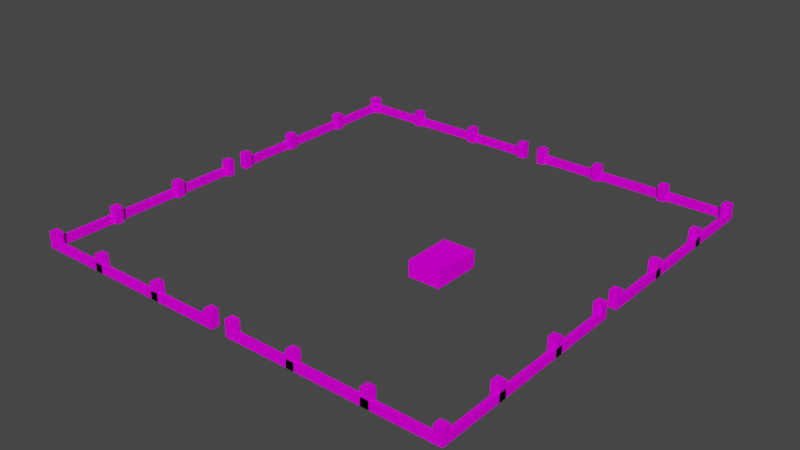 # Source: model.blend  (saved by Blender 3.0.42; exported with 4.5.12 LTS)
import bpy
from mathutils import Matrix  # noqa: F401  (used for matrix-valued properties, if any)

bpy.ops.wm.read_factory_settings(use_empty=True)
scene = bpy.context.scene
scene.name = 'Scene'

# ---- collections
col_collection = bpy.data.collections.new('Collection'); scene.collection.children.link(col_collection)

# ---- images (referenced by path relative to the original .blend; pixels are not part of the script)
import os
ASSET_DIR = os.environ.get("B2B_ASSET_DIR", "")  # directory of the original .blend (textures are referenced by path, not embedded)
HERE = os.path.dirname(os.path.abspath(__file__))  # packed textures are extracted next to this script under _unpacked/

def load_image(name, relpath, width, height, colorspace="sRGB"):
    """Load a texture the original file referenced (path relative to the .blend, or extracted next to this script)."""
    p = next((c for c in (os.path.join(HERE, relpath), os.path.join(ASSET_DIR, relpath)) if relpath and os.path.exists(c)), "")
    if p:
        img = bpy.data.images.load(p, check_existing=True)
        img.name = name
    else:  # same state as the original file: an image datablock whose file is absent (Cycles renders it pink)
        img = bpy.data.images.new(name, width, height)
        img.source = "FILE"
        img.filepath = "//" + (relpath or name)
    img.colorspace_settings.name = colorspace
    return img
img_texture_png = load_image('texture.png', 'texture.png', 1024, 1024, 'sRGB')
img_texture_png_004 = load_image('texture.png.004', 'texture.png', 1024, 1024, 'sRGB')
img_texture_png_005 = load_image('texture.png.005', 'texture.png', 1024, 1024, 'sRGB')
img_texture_png_006 = load_image('texture.png.006', 'texture.png', 1024, 1024, 'sRGB')
img_texture_png_007 = load_image('texture.png.007', 'texture.png', 1024, 1024, 'sRGB')
img_texture_png_008 = load_image('texture.png.008', 'texture.png', 1024, 1024, 'sRGB')
img_texture_png_009 = load_image('texture.png.009', 'texture.png', 1024, 1024, 'sRGB')
img_texture_png_010 = load_image('texture.png.010', 'texture.png', 1024, 1024, 'sRGB')
img_texture_png_011 = load_image('texture.png.011', 'texture.png', 1024, 1024, 'sRGB')
img_texture_png_012 = load_image('texture.png.012', 'texture.png', 1024, 1024, 'sRGB')
img_texture_png_013 = load_image('texture.png.013', 'texture.png', 1024, 1024, 'sRGB')
img_texture_png_014 = load_image('texture.png.014', 'texture.png', 1024, 1024, 'sRGB')
img_texture_png_015 = load_image('texture.png.015', 'texture.png', 1024, 1024, 'sRGB')
img_texture_png_016 = load_image('texture.png.016', 'texture.png', 1024, 1024, 'sRGB')
img_texture_png_017 = load_image('texture.png.017', 'texture.png', 1024, 1024, 'sRGB')
img_texture_png_018 = load_image('texture.png.018', 'texture.png', 1024, 1024, 'sRGB')
img_texture_png_019 = load_image('texture.png.019', 'texture.png', 1024, 1024, 'sRGB')
img_texture_png_020 = load_image('texture.png.020', 'texture.png', 1024, 1024, 'sRGB')
img_texture_png_021 = load_image('texture.png.021', 'texture.png', 1024, 1024, 'sRGB')
img_texture_png_022 = load_image('texture.png.022', 'texture.png', 1024, 1024, 'sRGB')
img_texture_png_023 = load_image('texture.png.023', 'texture.png', 1024, 1024, 'sRGB')
img_texture_png_024 = load_image('texture.png.024', 'texture.png', 1024, 1024, 'sRGB')
img_texture_png_025 = load_image('texture.png.025', 'texture.png', 1024, 1024, 'sRGB')
img_texture_png_026 = load_image('texture.png.026', 'texture.png', 1024, 1024, 'sRGB')
img_texture_png_027 = load_image('texture.png.027', 'texture.png', 1024, 1024, 'sRGB')
img_texture_png_028 = load_image('texture.png.028', 'texture.png', 1024, 1024, 'sRGB')
img_texture_png_029 = load_image('texture.png.029', 'texture.png', 1024, 1024, 'sRGB')
img_texture_png_030 = load_image('texture.png.030', 'texture.png', 1024, 1024, 'sRGB')
img_texture_png_031 = load_image('texture.png.031', 'texture.png', 1024, 1024, 'sRGB')
img_texture_png_032 = load_image('texture.png.032', 'texture.png', 1024, 1024, 'sRGB')
img_texture_png_035 = load_image('texture.png.035', 'texture.png', 1024, 1024, 'sRGB')
img_texture_png_034 = load_image('texture.png.034', 'texture.png', 1024, 1024, 'sRGB')
img_texture_png_033 = load_image('texture.png.033', 'texture.png', 1024, 1024, 'sRGB')
img_texture_png_036 = load_image('texture.png.036', 'texture.png', 1024, 1024, 'sRGB')
img_texture_png_037 = load_image('texture.png.037', 'texture.png', 1024, 1024, 'sRGB')
img_texture_png_040 = load_image('texture.png.040', 'texture.png', 1024, 1024, 'sRGB')
img_texture_png_039 = load_image('texture.png.039', 'texture.png', 1024, 1024, 'sRGB')
img_texture_png_038 = load_image('texture.png.038', 'texture.png', 1024, 1024, 'sRGB')
img_texture_png_041 = load_image('texture.png.041', 'texture.png', 1024, 1024, 'sRGB')
img_texture_png_042 = load_image('texture.png.042', 'texture.png', 1024, 1024, 'sRGB')
img_texture_png_045 = load_image('texture.png.045', 'texture.png', 1024, 1024, 'sRGB')
img_texture_png_044 = load_image('texture.png.044', 'texture.png', 1024, 1024, 'sRGB')
img_texture_png_043 = load_image('texture.png.043', 'texture.png', 1024, 1024, 'sRGB')
img_texture_png_046 = load_image('texture.png.046', 'texture.png', 1024, 1024, 'sRGB')
img_texture_png_047 = load_image('texture.png.047', 'texture.png', 1024, 1024, 'sRGB')
img_texture_png_050 = load_image('texture.png.050', 'texture.png', 1024, 1024, 'sRGB')
img_texture_png_049 = load_image('texture.png.049', 'texture.png', 1024, 1024, 'sRGB')
img_texture_png_048 = load_image('texture.png.048', 'texture.png', 1024, 1024, 'sRGB')

# ---- materials (node trees are filled in below, after node groups)
mat_material_002 = bpy.data.materials.new('Material.002')
mat_material_002.use_transparent_shadow = False
mat_material_006 = bpy.data.materials.new('Material.006')
mat_material_006.use_transparent_shadow = False
mat_material_007 = bpy.data.materials.new('Material.007')
mat_material_007.use_transparent_shadow = False
mat_material_008 = bpy.data.materials.new('Material.008')
mat_material_008.use_transparent_shadow = False
mat_material_009 = bpy.data.materials.new('Material.009')
mat_material_009.use_transparent_shadow = False
mat_material_010 = bpy.data.materials.new('Material.010')
mat_material_010.use_transparent_shadow = False
mat_material_011 = bpy.data.materials.new('Material.011')
mat_material_011.use_transparent_shadow = False
mat_material_012 = bpy.data.materials.new('Material.012')
mat_material_012.use_transparent_shadow = False
mat_material_013 = bpy.data.materials.new('Material.013')
mat_material_013.use_transparent_shadow = False
mat_material_014 = bpy.data.materials.new('Material.014')
mat_material_014.use_transparent_shadow = False
mat_material_015 = bpy.data.materials.new('Material.015')
mat_material_015.use_transparent_shadow = False
mat_material_016 = bpy.data.materials.new('Material.016')
mat_material_016.use_transparent_shadow = False
mat_material_017 = bpy.data.materials.new('Material.017')
mat_material_017.use_transparent_shadow = False
mat_material_018 = bpy.data.materials.new('Material.018')
mat_material_018.use_transparent_shadow = False
mat_material_019 = bpy.data.materials.new('Material.019')
mat_material_019.use_transparent_shadow = False
mat_material_020 = bpy.data.materials.new('Material.020')
mat_material_020.use_transparent_shadow = False
mat_material_021 = bpy.data.materials.new('Material.021')
mat_material_021.use_transparent_shadow = False
mat_material_022 = bpy.data.materials.new('Material.022')
mat_material_022.use_transparent_shadow = False
mat_material_023 = bpy.data.materials.new('Material.023')
mat_material_023.use_transparent_shadow = False
mat_material_024 = bpy.data.materials.new('Material.024')
mat_material_024.use_transparent_shadow = False
mat_material_025 = bpy.data.materials.new('Material.025')
mat_material_025.use_transparent_shadow = False
mat_material_026 = bpy.data.materials.new('Material.026')
mat_material_026.use_transparent_shadow = False
mat_material_027 = bpy.data.materials.new('Material.027')
mat_material_027.use_transparent_shadow = False
mat_material_028 = bpy.data.materials.new('Material.028')
mat_material_028.use_transparent_shadow = False
mat_material_029 = bpy.data.materials.new('Material.029')
mat_material_029.use_transparent_shadow = False
mat_material_030 = bpy.data.materials.new('Material.030')
mat_material_030.use_transparent_shadow = False
mat_material_031 = bpy.data.materials.new('Material.031')
mat_material_031.use_transparent_shadow = False
mat_material_032 = bpy.data.materials.new('Material.032')
mat_material_032.use_transparent_shadow = False
mat_material_033 = bpy.data.materials.new('Material.033')
mat_material_033.use_transparent_shadow = False
mat_material_034 = bpy.data.materials.new('Material.034')
mat_material_034.use_transparent_shadow = False
mat_material_037 = bpy.data.materials.new('Material.037')
mat_material_037.use_transparent_shadow = False
mat_material_036 = bpy.data.materials.new('Material.036')
mat_material_036.use_transparent_shadow = False
mat_material_035 = bpy.data.materials.new('Material.035')
mat_material_035.use_transparent_shadow = False
mat_material_038 = bpy.data.materials.new('Material.038')
mat_material_038.use_transparent_shadow = False
mat_material_039 = bpy.data.materials.new('Material.039')
mat_material_039.use_transparent_shadow = False
mat_material_042 = bpy.data.materials.new('Material.042')
mat_material_042.use_transparent_shadow = False
mat_material_041 = bpy.data.materials.new('Material.041')
mat_material_041.use_transparent_shadow = False
mat_material_040 = bpy.data.materials.new('Material.040')
mat_material_040.use_transparent_shadow = False
mat_material_043 = bpy.data.materials.new('Material.043')
mat_material_043.use_transparent_shadow = False
mat_material_044 = bpy.data.materials.new('Material.044')
mat_material_044.use_transparent_shadow = False
mat_material_047 = bpy.data.materials.new('Material.047')
mat_material_047.use_transparent_shadow = False
mat_material_046 = bpy.data.materials.new('Material.046')
mat_material_046.use_transparent_shadow = False
mat_material_045 = bpy.data.materials.new('Material.045')
mat_material_045.use_transparent_shadow = False
mat_material_048 = bpy.data.materials.new('Material.048')
mat_material_048.use_transparent_shadow = False
mat_material_049 = bpy.data.materials.new('Material.049')
mat_material_049.use_transparent_shadow = False
mat_material_052 = bpy.data.materials.new('Material.052')
mat_material_052.use_transparent_shadow = False
mat_material_051 = bpy.data.materials.new('Material.051')
mat_material_051.use_transparent_shadow = False
mat_material_050 = bpy.data.materials.new('Material.050')
mat_material_050.use_transparent_shadow = False

# ---- material node trees
mat_material_002.use_nodes = True; mat_material_002.node_tree.nodes.clear()
_N = mat_material_002.node_tree.nodes; _L = mat_material_002.node_tree.links
n0 = _N.new('ShaderNodeBsdfPrincipled'); n0.name = 'Principled BSDF'; n0.location = (10, 300)
n0.distribution = 'GGX'
n0.subsurface_method = 'RANDOM_WALK_SKIN'
n0.inputs[3].default_value = 1.45
n0.inputs[9].default_value = (0.0, 0.2, 0.1)
n0.inputs[11].default_value = 1.01
n0.inputs[13].default_value = 0.0
n0.inputs[27].default_value = (0.0, 0.0, 0.0, 1.0)
n0.inputs[28].default_value = 1.0
n1 = _N.new('ShaderNodeOutputMaterial'); n1.name = 'Material Output'; n1.location = (300, 300)
n2 = _N.new('ShaderNodeTexImage'); n2.name = 'Image Texture'; n2.location = (-280, 280)
n2.image = img_texture_png
n2.interpolation = 'Closest'
_L.new(n0.outputs[0], n1.inputs[0])
_L.new(n2.outputs[0], n0.inputs[0])
n1.is_active_output = True
mat_material_006.use_nodes = True; mat_material_006.node_tree.nodes.clear()
_N = mat_material_006.node_tree.nodes; _L = mat_material_006.node_tree.links
n0 = _N.new('ShaderNodeBsdfPrincipled'); n0.name = 'Principled BSDF'; n0.location = (10, 300)
n0.distribution = 'GGX'
n0.subsurface_method = 'RANDOM_WALK_SKIN'
n0.inputs[3].default_value = 1.45
n0.inputs[9].default_value = (0.0, 0.2, 0.1)
n0.inputs[11].default_value = 1.01
n0.inputs[13].default_value = 0.0
n0.inputs[27].default_value = (0.0, 0.0, 0.0, 1.0)
n0.inputs[28].default_value = 1.0
n1 = _N.new('ShaderNodeOutputMaterial'); n1.name = 'Material Output'; n1.location = (300, 300)
n2 = _N.new('ShaderNodeTexImage'); n2.name = 'Image Texture'; n2.location = (-280, 280)
n2.image = img_texture_png_004
n2.interpolation = 'Closest'
_L.new(n0.outputs[0], n1.inputs[0])
_L.new(n2.outputs[0], n0.inputs[0])
n1.is_active_output = True
mat_material_007.use_nodes = True; mat_material_007.node_tree.nodes.clear()
_N = mat_material_007.node_tree.nodes; _L = mat_material_007.node_tree.links
n0 = _N.new('ShaderNodeBsdfPrincipled'); n0.name = 'Principled BSDF'; n0.location = (10, 300)
n0.distribution = 'GGX'
n0.subsurface_method = 'RANDOM_WALK_SKIN'
n0.inputs[3].default_value = 1.45
n0.inputs[9].default_value = (0.0, 0.2, 0.1)
n0.inputs[11].default_value = 1.01
n0.inputs[13].default_value = 0.0
n0.inputs[27].default_value = (0.0, 0.0, 0.0, 1.0)
n0.inputs[28].default_value = 1.0
n1 = _N.new('ShaderNodeOutputMaterial'); n1.name = 'Material Output'; n1.location = (300, 300)
n2 = _N.new('ShaderNodeTexImage'); n2.name = 'Image Texture'; n2.location = (-280, 280)
n2.image = img_texture_png_005
n2.interpolation = 'Closest'
_L.new(n0.outputs[0], n1.inputs[0])
_L.new(n2.outputs[0], n0.inputs[0])
n1.is_active_output = True
mat_material_008.use_nodes = True; mat_material_008.node_tree.nodes.clear()
_N = mat_material_008.node_tree.nodes; _L = mat_material_008.node_tree.links
n0 = _N.new('ShaderNodeBsdfPrincipled'); n0.name = 'Principled BSDF'; n0.location = (10, 300)
n0.distribution = 'GGX'
n0.subsurface_method = 'RANDOM_WALK_SKIN'
n0.inputs[3].default_value = 1.45
n0.inputs[9].default_value = (0.0, 0.2, 0.1)
n0.inputs[11].default_value = 1.01
n0.inputs[13].default_value = 0.0
n0.inputs[27].default_value = (0.0, 0.0, 0.0, 1.0)
n0.inputs[28].default_value = 1.0
n1 = _N.new('ShaderNodeOutputMaterial'); n1.name = 'Material Output'; n1.location = (300, 300)
n2 = _N.new('ShaderNodeTexImage'); n2.name = 'Image Texture'; n2.location = (-280, 280)
n2.image = img_texture_png_006
n2.interpolation = 'Closest'
_L.new(n0.outputs[0], n1.inputs[0])
_L.new(n2.outputs[0], n0.inputs[0])
n1.is_active_output = True
mat_material_009.use_nodes = True; mat_material_009.node_tree.nodes.clear()
_N = mat_material_009.node_tree.nodes; _L = mat_material_009.node_tree.links
n0 = _N.new('ShaderNodeBsdfPrincipled'); n0.name = 'Principled BSDF'; n0.location = (10, 300)
n0.distribution = 'GGX'
n0.subsurface_method = 'RANDOM_WALK_SKIN'
n0.inputs[3].default_value = 1.45
n0.inputs[9].default_value = (0.0, 0.2, 0.1)
n0.inputs[11].default_value = 1.01
n0.inputs[13].default_value = 0.0
n0.inputs[27].default_value = (0.0, 0.0, 0.0, 1.0)
n0.inputs[28].default_value = 1.0
n1 = _N.new('ShaderNodeOutputMaterial'); n1.name = 'Material Output'; n1.location = (300, 300)
n2 = _N.new('ShaderNodeTexImage'); n2.name = 'Image Texture'; n2.location = (-280, 280)
n2.image = img_texture_png_007
n2.interpolation = 'Closest'
_L.new(n0.outputs[0], n1.inputs[0])
_L.new(n2.outputs[0], n0.inputs[0])
n1.is_active_output = True
mat_material_010.use_nodes = True; mat_material_010.node_tree.nodes.clear()
_N = mat_material_010.node_tree.nodes; _L = mat_material_010.node_tree.links
n0 = _N.new('ShaderNodeBsdfPrincipled'); n0.name = 'Principled BSDF'; n0.location = (10, 300)
n0.distribution = 'GGX'
n0.subsurface_method = 'RANDOM_WALK_SKIN'
n0.inputs[3].default_value = 1.45
n0.inputs[9].default_value = (0.0, 0.2, 0.1)
n0.inputs[11].default_value = 1.01
n0.inputs[13].default_value = 0.0
n0.inputs[27].default_value = (0.0, 0.0, 0.0, 1.0)
n0.inputs[28].default_value = 1.0
n1 = _N.new('ShaderNodeOutputMaterial'); n1.name = 'Material Output'; n1.location = (300, 300)
n2 = _N.new('ShaderNodeTexImage'); n2.name = 'Image Texture'; n2.location = (-280, 280)
n2.image = img_texture_png_008
n2.interpolation = 'Closest'
_L.new(n0.outputs[0], n1.inputs[0])
_L.new(n2.outputs[0], n0.inputs[0])
n1.is_active_output = True
mat_material_011.use_nodes = True; mat_material_011.node_tree.nodes.clear()
_N = mat_material_011.node_tree.nodes; _L = mat_material_011.node_tree.links
n0 = _N.new('ShaderNodeBsdfPrincipled'); n0.name = 'Principled BSDF'; n0.location = (10, 300)
n0.distribution = 'GGX'
n0.subsurface_method = 'RANDOM_WALK_SKIN'
n0.inputs[3].default_value = 1.45
n0.inputs[9].default_value = (0.0, 0.2, 0.1)
n0.inputs[11].default_value = 1.01
n0.inputs[13].default_value = 0.0
n0.inputs[27].default_value = (0.0, 0.0, 0.0, 1.0)
n0.inputs[28].default_value = 1.0
n1 = _N.new('ShaderNodeOutputMaterial'); n1.name = 'Material Output'; n1.location = (300, 300)
n2 = _N.new('ShaderNodeTexImage'); n2.name = 'Image Texture'; n2.location = (-280, 280)
n2.image = img_texture_png_009
n2.interpolation = 'Closest'
_L.new(n0.outputs[0], n1.inputs[0])
_L.new(n2.outputs[0], n0.inputs[0])
n1.is_active_output = True
mat_material_012.use_nodes = True; mat_material_012.node_tree.nodes.clear()
_N = mat_material_012.node_tree.nodes; _L = mat_material_012.node_tree.links
n0 = _N.new('ShaderNodeBsdfPrincipled'); n0.name = 'Principled BSDF'; n0.location = (10, 300)
n0.distribution = 'GGX'
n0.subsurface_method = 'RANDOM_WALK_SKIN'
n0.inputs[3].default_value = 1.45
n0.inputs[9].default_value = (0.0, 0.2, 0.1)
n0.inputs[11].default_value = 1.01
n0.inputs[13].default_value = 0.0
n0.inputs[27].default_value = (0.0, 0.0, 0.0, 1.0)
n0.inputs[28].default_value = 1.0
n1 = _N.new('ShaderNodeOutputMaterial'); n1.name = 'Material Output'; n1.location = (300, 300)
n2 = _N.new('ShaderNodeTexImage'); n2.name = 'Image Texture'; n2.location = (-280, 280)
n2.image = img_texture_png_010
n2.interpolation = 'Closest'
_L.new(n0.outputs[0], n1.inputs[0])
_L.new(n2.outputs[0], n0.inputs[0])
n1.is_active_output = True
mat_material_013.use_nodes = True; mat_material_013.node_tree.nodes.clear()
_N = mat_material_013.node_tree.nodes; _L = mat_material_013.node_tree.links
n0 = _N.new('ShaderNodeBsdfPrincipled'); n0.name = 'Principled BSDF'; n0.location = (10, 300)
n0.distribution = 'GGX'
n0.subsurface_method = 'RANDOM_WALK_SKIN'
n0.inputs[3].default_value = 1.45
n0.inputs[9].default_value = (0.0, 0.2, 0.1)
n0.inputs[11].default_value = 1.01
n0.inputs[13].default_value = 0.0
n0.inputs[27].default_value = (0.0, 0.0, 0.0, 1.0)
n0.inputs[28].default_value = 1.0
n1 = _N.new('ShaderNodeOutputMaterial'); n1.name = 'Material Output'; n1.location = (300, 300)
n2 = _N.new('ShaderNodeTexImage'); n2.name = 'Image Texture'; n2.location = (-280, 280)
n2.image = img_texture_png_011
n2.interpolation = 'Closest'
_L.new(n0.outputs[0], n1.inputs[0])
_L.new(n2.outputs[0], n0.inputs[0])
n1.is_active_output = True
mat_material_014.use_nodes = True; mat_material_014.node_tree.nodes.clear()
_N = mat_material_014.node_tree.nodes; _L = mat_material_014.node_tree.links
n0 = _N.new('ShaderNodeBsdfPrincipled'); n0.name = 'Principled BSDF'; n0.location = (10, 300)
n0.distribution = 'GGX'
n0.subsurface_method = 'RANDOM_WALK_SKIN'
n0.inputs[3].default_value = 1.45
n0.inputs[9].default_value = (0.0, 0.2, 0.1)
n0.inputs[11].default_value = 1.01
n0.inputs[13].default_value = 0.0
n0.inputs[27].default_value = (0.0, 0.0, 0.0, 1.0)
n0.inputs[28].default_value = 1.0
n1 = _N.new('ShaderNodeOutputMaterial'); n1.name = 'Material Output'; n1.location = (300, 300)
n2 = _N.new('ShaderNodeTexImage'); n2.name = 'Image Texture'; n2.location = (-280, 280)
n2.image = img_texture_png_012
n2.interpolation = 'Closest'
_L.new(n0.outputs[0], n1.inputs[0])
_L.new(n2.outputs[0], n0.inputs[0])
n1.is_active_output = True
mat_material_015.use_nodes = True; mat_material_015.node_tree.nodes.clear()
_N = mat_material_015.node_tree.nodes; _L = mat_material_015.node_tree.links
n0 = _N.new('ShaderNodeBsdfPrincipled'); n0.name = 'Principled BSDF'; n0.location = (10, 300)
n0.distribution = 'GGX'
n0.subsurface_method = 'RANDOM_WALK_SKIN'
n0.inputs[3].default_value = 1.45
n0.inputs[9].default_value = (0.0, 0.2, 0.1)
n0.inputs[11].default_value = 1.01
n0.inputs[13].default_value = 0.0
n0.inputs[27].default_value = (0.0, 0.0, 0.0, 1.0)
n0.inputs[28].default_value = 1.0
n1 = _N.new('ShaderNodeOutputMaterial'); n1.name = 'Material Output'; n1.location = (300, 300)
n2 = _N.new('ShaderNodeTexImage'); n2.name = 'Image Texture'; n2.location = (-280, 280)
n2.image = img_texture_png_013
n2.interpolation = 'Closest'
_L.new(n0.outputs[0], n1.inputs[0])
_L.new(n2.outputs[0], n0.inputs[0])
n1.is_active_output = True
mat_material_016.use_nodes = True; mat_material_016.node_tree.nodes.clear()
_N = mat_material_016.node_tree.nodes; _L = mat_material_016.node_tree.links
n0 = _N.new('ShaderNodeBsdfPrincipled'); n0.name = 'Principled BSDF'; n0.location = (10, 300)
n0.distribution = 'GGX'
n0.subsurface_method = 'RANDOM_WALK_SKIN'
n0.inputs[3].default_value = 1.45
n0.inputs[9].default_value = (0.0, 0.2, 0.1)
n0.inputs[11].default_value = 1.01
n0.inputs[13].default_value = 0.0
n0.inputs[27].default_value = (0.0, 0.0, 0.0, 1.0)
n0.inputs[28].default_value = 1.0
n1 = _N.new('ShaderNodeOutputMaterial'); n1.name = 'Material Output'; n1.location = (300, 300)
n2 = _N.new('ShaderNodeTexImage'); n2.name = 'Image Texture'; n2.location = (-280, 280)
n2.image = img_texture_png_014
n2.interpolation = 'Closest'
_L.new(n0.outputs[0], n1.inputs[0])
_L.new(n2.outputs[0], n0.inputs[0])
n1.is_active_output = True
mat_material_017.use_nodes = True; mat_material_017.node_tree.nodes.clear()
_N = mat_material_017.node_tree.nodes; _L = mat_material_017.node_tree.links
n0 = _N.new('ShaderNodeBsdfPrincipled'); n0.name = 'Principled BSDF'; n0.location = (10, 300)
n0.distribution = 'GGX'
n0.subsurface_method = 'RANDOM_WALK_SKIN'
n0.inputs[3].default_value = 1.45
n0.inputs[9].default_value = (0.0, 0.2, 0.1)
n0.inputs[11].default_value = 1.01
n0.inputs[13].default_value = 0.0
n0.inputs[27].default_value = (0.0, 0.0, 0.0, 1.0)
n0.inputs[28].default_value = 1.0
n1 = _N.new('ShaderNodeOutputMaterial'); n1.name = 'Material Output'; n1.location = (300, 300)
n2 = _N.new('ShaderNodeTexImage'); n2.name = 'Image Texture'; n2.location = (-280, 280)
n2.image = img_texture_png_015
n2.interpolation = 'Closest'
_L.new(n0.outputs[0], n1.inputs[0])
_L.new(n2.outputs[0], n0.inputs[0])
n1.is_active_output = True
mat_material_018.use_nodes = True; mat_material_018.node_tree.nodes.clear()
_N = mat_material_018.node_tree.nodes; _L = mat_material_018.node_tree.links
n0 = _N.new('ShaderNodeBsdfPrincipled'); n0.name = 'Principled BSDF'; n0.location = (10, 300)
n0.distribution = 'GGX'
n0.subsurface_method = 'RANDOM_WALK_SKIN'
n0.inputs[3].default_value = 1.45
n0.inputs[9].default_value = (0.0, 0.2, 0.1)
n0.inputs[11].default_value = 1.01
n0.inputs[13].default_value = 0.0
n0.inputs[27].default_value = (0.0, 0.0, 0.0, 1.0)
n0.inputs[28].default_value = 1.0
n1 = _N.new('ShaderNodeOutputMaterial'); n1.name = 'Material Output'; n1.location = (300, 300)
n2 = _N.new('ShaderNodeTexImage'); n2.name = 'Image Texture'; n2.location = (-280, 280)
n2.image = img_texture_png_016
n2.interpolation = 'Closest'
_L.new(n0.outputs[0], n1.inputs[0])
_L.new(n2.outputs[0], n0.inputs[0])
n1.is_active_output = True
mat_material_019.use_nodes = True; mat_material_019.node_tree.nodes.clear()
_N = mat_material_019.node_tree.nodes; _L = mat_material_019.node_tree.links
n0 = _N.new('ShaderNodeBsdfPrincipled'); n0.name = 'Principled BSDF'; n0.location = (10, 300)
n0.distribution = 'GGX'
n0.subsurface_method = 'RANDOM_WALK_SKIN'
n0.inputs[3].default_value = 1.45
n0.inputs[9].default_value = (0.0, 0.2, 0.1)
n0.inputs[11].default_value = 1.01
n0.inputs[13].default_value = 0.0
n0.inputs[27].default_value = (0.0, 0.0, 0.0, 1.0)
n0.inputs[28].default_value = 1.0
n1 = _N.new('ShaderNodeOutputMaterial'); n1.name = 'Material Output'; n1.location = (300, 300)
n2 = _N.new('ShaderNodeTexImage'); n2.name = 'Image Texture'; n2.location = (-280, 280)
n2.image = img_texture_png_017
n2.interpolation = 'Closest'
_L.new(n0.outputs[0], n1.inputs[0])
_L.new(n2.outputs[0], n0.inputs[0])
n1.is_active_output = True
mat_material_020.use_nodes = True; mat_material_020.node_tree.nodes.clear()
_N = mat_material_020.node_tree.nodes; _L = mat_material_020.node_tree.links
n0 = _N.new('ShaderNodeBsdfPrincipled'); n0.name = 'Principled BSDF'; n0.location = (10, 300)
n0.distribution = 'GGX'
n0.subsurface_method = 'RANDOM_WALK_SKIN'
n0.inputs[3].default_value = 1.45
n0.inputs[9].default_value = (0.0, 0.2, 0.1)
n0.inputs[11].default_value = 1.01
n0.inputs[13].default_value = 0.0
n0.inputs[27].default_value = (0.0, 0.0, 0.0, 1.0)
n0.inputs[28].default_value = 1.0
n1 = _N.new('ShaderNodeOutputMaterial'); n1.name = 'Material Output'; n1.location = (300, 300)
n2 = _N.new('ShaderNodeTexImage'); n2.name = 'Image Texture'; n2.location = (-280, 280)
n2.image = img_texture_png_018
n2.interpolation = 'Closest'
_L.new(n0.outputs[0], n1.inputs[0])
_L.new(n2.outputs[0], n0.inputs[0])
n1.is_active_output = True
mat_material_021.use_nodes = True; mat_material_021.node_tree.nodes.clear()
_N = mat_material_021.node_tree.nodes; _L = mat_material_021.node_tree.links
n0 = _N.new('ShaderNodeBsdfPrincipled'); n0.name = 'Principled BSDF'; n0.location = (10, 300)
n0.distribution = 'GGX'
n0.subsurface_method = 'RANDOM_WALK_SKIN'
n0.inputs[3].default_value = 1.45
n0.inputs[9].default_value = (0.0, 0.2, 0.1)
n0.inputs[11].default_value = 1.01
n0.inputs[13].default_value = 0.0
n0.inputs[27].default_value = (0.0, 0.0, 0.0, 1.0)
n0.inputs[28].default_value = 1.0
n1 = _N.new('ShaderNodeOutputMaterial'); n1.name = 'Material Output'; n1.location = (300, 300)
n2 = _N.new('ShaderNodeTexImage'); n2.name = 'Image Texture'; n2.location = (-280, 280)
n2.image = img_texture_png_019
n2.interpolation = 'Closest'
_L.new(n0.outputs[0], n1.inputs[0])
_L.new(n2.outputs[0], n0.inputs[0])
n1.is_active_output = True
mat_material_022.use_nodes = True; mat_material_022.node_tree.nodes.clear()
_N = mat_material_022.node_tree.nodes; _L = mat_material_022.node_tree.links
n0 = _N.new('ShaderNodeBsdfPrincipled'); n0.name = 'Principled BSDF'; n0.location = (10, 300)
n0.distribution = 'GGX'
n0.subsurface_method = 'RANDOM_WALK_SKIN'
n0.inputs[3].default_value = 1.45
n0.inputs[9].default_value = (0.0, 0.2, 0.1)
n0.inputs[11].default_value = 1.01
n0.inputs[13].default_value = 0.0
n0.inputs[27].default_value = (0.0, 0.0, 0.0, 1.0)
n0.inputs[28].default_value = 1.0
n1 = _N.new('ShaderNodeOutputMaterial'); n1.name = 'Material Output'; n1.location = (300, 300)
n2 = _N.new('ShaderNodeTexImage'); n2.name = 'Image Texture'; n2.location = (-280, 280)
n2.image = img_texture_png_020
n2.interpolation = 'Closest'
_L.new(n0.outputs[0], n1.inputs[0])
_L.new(n2.outputs[0], n0.inputs[0])
n1.is_active_output = True
mat_material_023.use_nodes = True; mat_material_023.node_tree.nodes.clear()
_N = mat_material_023.node_tree.nodes; _L = mat_material_023.node_tree.links
n0 = _N.new('ShaderNodeBsdfPrincipled'); n0.name = 'Principled BSDF'; n0.location = (10, 300)
n0.distribution = 'GGX'
n0.subsurface_method = 'RANDOM_WALK_SKIN'
n0.inputs[3].default_value = 1.45
n0.inputs[9].default_value = (0.0, 0.2, 0.1)
n0.inputs[11].default_value = 1.01
n0.inputs[13].default_value = 0.0
n0.inputs[27].default_value = (0.0, 0.0, 0.0, 1.0)
n0.inputs[28].default_value = 1.0
n1 = _N.new('ShaderNodeOutputMaterial'); n1.name = 'Material Output'; n1.location = (300, 300)
n2 = _N.new('ShaderNodeTexImage'); n2.name = 'Image Texture'; n2.location = (-280, 280)
n2.image = img_texture_png_021
n2.interpolation = 'Closest'
_L.new(n0.outputs[0], n1.inputs[0])
_L.new(n2.outputs[0], n0.inputs[0])
n1.is_active_output = True
mat_material_024.use_nodes = True; mat_material_024.node_tree.nodes.clear()
_N = mat_material_024.node_tree.nodes; _L = mat_material_024.node_tree.links
n0 = _N.new('ShaderNodeBsdfPrincipled'); n0.name = 'Principled BSDF'; n0.location = (10, 300)
n0.distribution = 'GGX'
n0.subsurface_method = 'RANDOM_WALK_SKIN'
n0.inputs[3].default_value = 1.45
n0.inputs[9].default_value = (0.0, 0.2, 0.1)
n0.inputs[11].default_value = 1.01
n0.inputs[13].default_value = 0.0
n0.inputs[27].default_value = (0.0, 0.0, 0.0, 1.0)
n0.inputs[28].default_value = 1.0
n1 = _N.new('ShaderNodeOutputMaterial'); n1.name = 'Material Output'; n1.location = (300, 300)
n2 = _N.new('ShaderNodeTexImage'); n2.name = 'Image Texture'; n2.location = (-280, 280)
n2.image = img_texture_png_022
n2.interpolation = 'Closest'
_L.new(n0.outputs[0], n1.inputs[0])
_L.new(n2.outputs[0], n0.inputs[0])
n1.is_active_output = True
mat_material_025.use_nodes = True; mat_material_025.node_tree.nodes.clear()
_N = mat_material_025.node_tree.nodes; _L = mat_material_025.node_tree.links
n0 = _N.new('ShaderNodeBsdfPrincipled'); n0.name = 'Principled BSDF'; n0.location = (10, 300)
n0.distribution = 'GGX'
n0.subsurface_method = 'RANDOM_WALK_SKIN'
n0.inputs[3].default_value = 1.45
n0.inputs[9].default_value = (0.0, 0.2, 0.1)
n0.inputs[11].default_value = 1.01
n0.inputs[13].default_value = 0.0
n0.inputs[27].default_value = (0.0, 0.0, 0.0, 1.0)
n0.inputs[28].default_value = 1.0
n1 = _N.new('ShaderNodeOutputMaterial'); n1.name = 'Material Output'; n1.location = (300, 300)
n2 = _N.new('ShaderNodeTexImage'); n2.name = 'Image Texture'; n2.location = (-280, 280)
n2.image = img_texture_png_023
n2.interpolation = 'Closest'
_L.new(n0.outputs[0], n1.inputs[0])
_L.new(n2.outputs[0], n0.inputs[0])
n1.is_active_output = True
mat_material_026.use_nodes = True; mat_material_026.node_tree.nodes.clear()
_N = mat_material_026.node_tree.nodes; _L = mat_material_026.node_tree.links
n0 = _N.new('ShaderNodeBsdfPrincipled'); n0.name = 'Principled BSDF'; n0.location = (10, 300)
n0.distribution = 'GGX'
n0.subsurface_method = 'RANDOM_WALK_SKIN'
n0.inputs[3].default_value = 1.45
n0.inputs[9].default_value = (0.0, 0.2, 0.1)
n0.inputs[11].default_value = 1.01
n0.inputs[13].default_value = 0.0
n0.inputs[27].default_value = (0.0, 0.0, 0.0, 1.0)
n0.inputs[28].default_value = 1.0
n1 = _N.new('ShaderNodeOutputMaterial'); n1.name = 'Material Output'; n1.location = (300, 300)
n2 = _N.new('ShaderNodeTexImage'); n2.name = 'Image Texture'; n2.location = (-280, 280)
n2.image = img_texture_png_024
n2.interpolation = 'Closest'
_L.new(n0.outputs[0], n1.inputs[0])
_L.new(n2.outputs[0], n0.inputs[0])
n1.is_active_output = True
mat_material_027.use_nodes = True; mat_material_027.node_tree.nodes.clear()
_N = mat_material_027.node_tree.nodes; _L = mat_material_027.node_tree.links
n0 = _N.new('ShaderNodeBsdfPrincipled'); n0.name = 'Principled BSDF'; n0.location = (10, 300)
n0.distribution = 'GGX'
n0.subsurface_method = 'RANDOM_WALK_SKIN'
n0.inputs[3].default_value = 1.45
n0.inputs[9].default_value = (0.0, 0.2, 0.1)
n0.inputs[11].default_value = 1.01
n0.inputs[13].default_value = 0.0
n0.inputs[27].default_value = (0.0, 0.0, 0.0, 1.0)
n0.inputs[28].default_value = 1.0
n1 = _N.new('ShaderNodeOutputMaterial'); n1.name = 'Material Output'; n1.location = (300, 300)
n2 = _N.new('ShaderNodeTexImage'); n2.name = 'Image Texture'; n2.location = (-280, 280)
n2.image = img_texture_png_025
n2.interpolation = 'Closest'
_L.new(n0.outputs[0], n1.inputs[0])
_L.new(n2.outputs[0], n0.inputs[0])
n1.is_active_output = True
mat_material_028.use_nodes = True; mat_material_028.node_tree.nodes.clear()
_N = mat_material_028.node_tree.nodes; _L = mat_material_028.node_tree.links
n0 = _N.new('ShaderNodeBsdfPrincipled'); n0.name = 'Principled BSDF'; n0.location = (10, 300)
n0.distribution = 'GGX'
n0.subsurface_method = 'RANDOM_WALK_SKIN'
n0.inputs[3].default_value = 1.45
n0.inputs[9].default_value = (0.0, 0.2, 0.1)
n0.inputs[11].default_value = 1.01
n0.inputs[13].default_value = 0.0
n0.inputs[27].default_value = (0.0, 0.0, 0.0, 1.0)
n0.inputs[28].default_value = 1.0
n1 = _N.new('ShaderNodeOutputMaterial'); n1.name = 'Material Output'; n1.location = (300, 300)
n2 = _N.new('ShaderNodeTexImage'); n2.name = 'Image Texture'; n2.location = (-280, 280)
n2.image = img_texture_png_026
n2.interpolation = 'Closest'
_L.new(n0.outputs[0], n1.inputs[0])
_L.new(n2.outputs[0], n0.inputs[0])
n1.is_active_output = True
mat_material_029.use_nodes = True; mat_material_029.node_tree.nodes.clear()
_N = mat_material_029.node_tree.nodes; _L = mat_material_029.node_tree.links
n0 = _N.new('ShaderNodeBsdfPrincipled'); n0.name = 'Principled BSDF'; n0.location = (10, 300)
n0.distribution = 'GGX'
n0.subsurface_method = 'RANDOM_WALK_SKIN'
n0.inputs[3].default_value = 1.45
n0.inputs[9].default_value = (0.0, 0.2, 0.1)
n0.inputs[11].default_value = 1.01
n0.inputs[13].default_value = 0.0
n0.inputs[27].default_value = (0.0, 0.0, 0.0, 1.0)
n0.inputs[28].default_value = 1.0
n1 = _N.new('ShaderNodeOutputMaterial'); n1.name = 'Material Output'; n1.location = (300, 300)
n2 = _N.new('ShaderNodeTexImage'); n2.name = 'Image Texture'; n2.location = (-280, 280)
n2.image = img_texture_png_027
n2.interpolation = 'Closest'
_L.new(n0.outputs[0], n1.inputs[0])
_L.new(n2.outputs[0], n0.inputs[0])
n1.is_active_output = True
mat_material_030.use_nodes = True; mat_material_030.node_tree.nodes.clear()
_N = mat_material_030.node_tree.nodes; _L = mat_material_030.node_tree.links
n0 = _N.new('ShaderNodeBsdfPrincipled'); n0.name = 'Principled BSDF'; n0.location = (10, 300)
n0.distribution = 'GGX'
n0.subsurface_method = 'RANDOM_WALK_SKIN'
n0.inputs[3].default_value = 1.45
n0.inputs[9].default_value = (0.0, 0.2, 0.1)
n0.inputs[11].default_value = 1.01
n0.inputs[13].default_value = 0.0
n0.inputs[27].default_value = (0.0, 0.0, 0.0, 1.0)
n0.inputs[28].default_value = 1.0
n1 = _N.new('ShaderNodeOutputMaterial'); n1.name = 'Material Output'; n1.location = (300, 300)
n2 = _N.new('ShaderNodeTexImage'); n2.name = 'Image Texture'; n2.location = (-280, 280)
n2.image = img_texture_png_028
n2.interpolation = 'Closest'
_L.new(n0.outputs[0], n1.inputs[0])
_L.new(n2.outputs[0], n0.inputs[0])
n1.is_active_output = True
mat_material_031.use_nodes = True; mat_material_031.node_tree.nodes.clear()
_N = mat_material_031.node_tree.nodes; _L = mat_material_031.node_tree.links
n0 = _N.new('ShaderNodeBsdfPrincipled'); n0.name = 'Principled BSDF'; n0.location = (10, 300)
n0.distribution = 'GGX'
n0.subsurface_method = 'RANDOM_WALK_SKIN'
n0.inputs[3].default_value = 1.45
n0.inputs[9].default_value = (0.0, 0.2, 0.1)
n0.inputs[11].default_value = 1.01
n0.inputs[13].default_value = 0.0
n0.inputs[27].default_value = (0.0, 0.0, 0.0, 1.0)
n0.inputs[28].default_value = 1.0
n1 = _N.new('ShaderNodeOutputMaterial'); n1.name = 'Material Output'; n1.location = (300, 300)
n2 = _N.new('ShaderNodeTexImage'); n2.name = 'Image Texture'; n2.location = (-280, 280)
n2.image = img_texture_png_029
n2.interpolation = 'Closest'
_L.new(n0.outputs[0], n1.inputs[0])
_L.new(n2.outputs[0], n0.inputs[0])
n1.is_active_output = True
mat_material_032.use_nodes = True; mat_material_032.node_tree.nodes.clear()
_N = mat_material_032.node_tree.nodes; _L = mat_material_032.node_tree.links
n0 = _N.new('ShaderNodeBsdfPrincipled'); n0.name = 'Principled BSDF'; n0.location = (10, 300)
n0.distribution = 'GGX'
n0.subsurface_method = 'RANDOM_WALK_SKIN'
n0.inputs[3].default_value = 1.45
n0.inputs[9].default_value = (0.0, 0.2, 0.1)
n0.inputs[11].default_value = 1.01
n0.inputs[13].default_value = 0.0
n0.inputs[27].default_value = (0.0, 0.0, 0.0, 1.0)
n0.inputs[28].default_value = 1.0
n1 = _N.new('ShaderNodeOutputMaterial'); n1.name = 'Material Output'; n1.location = (300, 300)
n2 = _N.new('ShaderNodeTexImage'); n2.name = 'Image Texture'; n2.location = (-280, 280)
n2.image = img_texture_png_030
n2.interpolation = 'Closest'
_L.new(n0.outputs[0], n1.inputs[0])
_L.new(n2.outputs[0], n0.inputs[0])
n1.is_active_output = True
mat_material_033.use_nodes = True; mat_material_033.node_tree.nodes.clear()
_N = mat_material_033.node_tree.nodes; _L = mat_material_033.node_tree.links
n0 = _N.new('ShaderNodeBsdfPrincipled'); n0.name = 'Principled BSDF'; n0.location = (10, 300)
n0.distribution = 'GGX'
n0.subsurface_method = 'RANDOM_WALK_SKIN'
n0.inputs[3].default_value = 1.45
n0.inputs[9].default_value = (0.0, 0.2, 0.1)
n0.inputs[11].default_value = 1.01
n0.inputs[13].default_value = 0.0
n0.inputs[27].default_value = (0.0, 0.0, 0.0, 1.0)
n0.inputs[28].default_value = 1.0
n1 = _N.new('ShaderNodeOutputMaterial'); n1.name = 'Material Output'; n1.location = (300, 300)
n2 = _N.new('ShaderNodeTexImage'); n2.name = 'Image Texture'; n2.location = (-280, 280)
n2.image = img_texture_png_031
n2.interpolation = 'Closest'
_L.new(n0.outputs[0], n1.inputs[0])
_L.new(n2.outputs[0], n0.inputs[0])
n1.is_active_output = True
mat_material_034.use_nodes = True; mat_material_034.node_tree.nodes.clear()
_N = mat_material_034.node_tree.nodes; _L = mat_material_034.node_tree.links
n0 = _N.new('ShaderNodeBsdfPrincipled'); n0.name = 'Principled BSDF'; n0.location = (10, 300)
n0.distribution = 'GGX'
n0.subsurface_method = 'RANDOM_WALK_SKIN'
n0.inputs[3].default_value = 1.45
n0.inputs[9].default_value = (0.0, 0.2, 0.1)
n0.inputs[11].default_value = 1.01
n0.inputs[13].default_value = 0.0
n0.inputs[27].default_value = (0.0, 0.0, 0.0, 1.0)
n0.inputs[28].default_value = 1.0
n1 = _N.new('ShaderNodeOutputMaterial'); n1.name = 'Material Output'; n1.location = (300, 300)
n2 = _N.new('ShaderNodeTexImage'); n2.name = 'Image Texture'; n2.location = (-280, 280)
n2.image = img_texture_png_032
n2.interpolation = 'Closest'
_L.new(n0.outputs[0], n1.inputs[0])
_L.new(n2.outputs[0], n0.inputs[0])
n1.is_active_output = True
mat_material_037.use_nodes = True; mat_material_037.node_tree.nodes.clear()
_N = mat_material_037.node_tree.nodes; _L = mat_material_037.node_tree.links
n0 = _N.new('ShaderNodeBsdfPrincipled'); n0.name = 'Principled BSDF'; n0.location = (10, 300)
n0.distribution = 'GGX'
n0.subsurface_method = 'RANDOM_WALK_SKIN'
n0.inputs[3].default_value = 1.45
n0.inputs[9].default_value = (0.0, 0.2, 0.1)
n0.inputs[11].default_value = 1.01
n0.inputs[13].default_value = 0.0
n0.inputs[27].default_value = (0.0, 0.0, 0.0, 1.0)
n0.inputs[28].default_value = 1.0
n1 = _N.new('ShaderNodeOutputMaterial'); n1.name = 'Material Output'; n1.location = (300, 300)
n2 = _N.new('ShaderNodeTexImage'); n2.name = 'Image Texture'; n2.location = (-280, 280)
n2.image = img_texture_png_035
n2.interpolation = 'Closest'
_L.new(n0.outputs[0], n1.inputs[0])
_L.new(n2.outputs[0], n0.inputs[0])
n1.is_active_output = True
mat_material_036.use_nodes = True; mat_material_036.node_tree.nodes.clear()
_N = mat_material_036.node_tree.nodes; _L = mat_material_036.node_tree.links
n0 = _N.new('ShaderNodeBsdfPrincipled'); n0.name = 'Principled BSDF'; n0.location = (10, 300)
n0.distribution = 'GGX'
n0.subsurface_method = 'RANDOM_WALK_SKIN'
n0.inputs[3].default_value = 1.45
n0.inputs[9].default_value = (0.0, 0.2, 0.1)
n0.inputs[11].default_value = 1.01
n0.inputs[13].default_value = 0.0
n0.inputs[27].default_value = (0.0, 0.0, 0.0, 1.0)
n0.inputs[28].default_value = 1.0
n1 = _N.new('ShaderNodeOutputMaterial'); n1.name = 'Material Output'; n1.location = (300, 300)
n2 = _N.new('ShaderNodeTexImage'); n2.name = 'Image Texture'; n2.location = (-280, 280)
n2.image = img_texture_png_034
n2.interpolation = 'Closest'
_L.new(n0.outputs[0], n1.inputs[0])
_L.new(n2.outputs[0], n0.inputs[0])
n1.is_active_output = True
mat_material_035.use_nodes = True; mat_material_035.node_tree.nodes.clear()
_N = mat_material_035.node_tree.nodes; _L = mat_material_035.node_tree.links
n0 = _N.new('ShaderNodeBsdfPrincipled'); n0.name = 'Principled BSDF'; n0.location = (10, 300)
n0.distribution = 'GGX'
n0.subsurface_method = 'RANDOM_WALK_SKIN'
n0.inputs[3].default_value = 1.45
n0.inputs[9].default_value = (0.0, 0.2, 0.1)
n0.inputs[11].default_value = 1.01
n0.inputs[13].default_value = 0.0
n0.inputs[27].default_value = (0.0, 0.0, 0.0, 1.0)
n0.inputs[28].default_value = 1.0
n1 = _N.new('ShaderNodeOutputMaterial'); n1.name = 'Material Output'; n1.location = (300, 300)
n2 = _N.new('ShaderNodeTexImage'); n2.name = 'Image Texture'; n2.location = (-280, 280)
n2.image = img_texture_png_033
n2.interpolation = 'Closest'
_L.new(n0.outputs[0], n1.inputs[0])
_L.new(n2.outputs[0], n0.inputs[0])
n1.is_active_output = True
mat_material_038.use_nodes = True; mat_material_038.node_tree.nodes.clear()
_N = mat_material_038.node_tree.nodes; _L = mat_material_038.node_tree.links
n0 = _N.new('ShaderNodeBsdfPrincipled'); n0.name = 'Principled BSDF'; n0.location = (10, 300)
n0.distribution = 'GGX'
n0.subsurface_method = 'RANDOM_WALK_SKIN'
n0.inputs[3].default_value = 1.45
n0.inputs[9].default_value = (0.0, 0.2, 0.1)
n0.inputs[11].default_value = 1.01
n0.inputs[13].default_value = 0.0
n0.inputs[27].default_value = (0.0, 0.0, 0.0, 1.0)
n0.inputs[28].default_value = 1.0
n1 = _N.new('ShaderNodeOutputMaterial'); n1.name = 'Material Output'; n1.location = (300, 300)
n2 = _N.new('ShaderNodeTexImage'); n2.name = 'Image Texture'; n2.location = (-280, 280)
n2.image = img_texture_png_036
n2.interpolation = 'Closest'
_L.new(n0.outputs[0], n1.inputs[0])
_L.new(n2.outputs[0], n0.inputs[0])
n1.is_active_output = True
mat_material_039.use_nodes = True; mat_material_039.node_tree.nodes.clear()
_N = mat_material_039.node_tree.nodes; _L = mat_material_039.node_tree.links
n0 = _N.new('ShaderNodeBsdfPrincipled'); n0.name = 'Principled BSDF'; n0.location = (10, 300)
n0.distribution = 'GGX'
n0.subsurface_method = 'RANDOM_WALK_SKIN'
n0.inputs[3].default_value = 1.45
n0.inputs[9].default_value = (0.0, 0.2, 0.1)
n0.inputs[11].default_value = 1.01
n0.inputs[13].default_value = 0.0
n0.inputs[27].default_value = (0.0, 0.0, 0.0, 1.0)
n0.inputs[28].default_value = 1.0
n1 = _N.new('ShaderNodeOutputMaterial'); n1.name = 'Material Output'; n1.location = (300, 300)
n2 = _N.new('ShaderNodeTexImage'); n2.name = 'Image Texture'; n2.location = (-280, 280)
n2.image = img_texture_png_037
n2.interpolation = 'Closest'
_L.new(n0.outputs[0], n1.inputs[0])
_L.new(n2.outputs[0], n0.inputs[0])
n1.is_active_output = True
mat_material_042.use_nodes = True; mat_material_042.node_tree.nodes.clear()
_N = mat_material_042.node_tree.nodes; _L = mat_material_042.node_tree.links
n0 = _N.new('ShaderNodeBsdfPrincipled'); n0.name = 'Principled BSDF'; n0.location = (10, 300)
n0.distribution = 'GGX'
n0.subsurface_method = 'RANDOM_WALK_SKIN'
n0.inputs[3].default_value = 1.45
n0.inputs[9].default_value = (0.0, 0.2, 0.1)
n0.inputs[11].default_value = 1.01
n0.inputs[13].default_value = 0.0
n0.inputs[27].default_value = (0.0, 0.0, 0.0, 1.0)
n0.inputs[28].default_value = 1.0
n1 = _N.new('ShaderNodeOutputMaterial'); n1.name = 'Material Output'; n1.location = (300, 300)
n2 = _N.new('ShaderNodeTexImage'); n2.name = 'Image Texture'; n2.location = (-280, 280)
n2.image = img_texture_png_040
n2.interpolation = 'Closest'
_L.new(n0.outputs[0], n1.inputs[0])
_L.new(n2.outputs[0], n0.inputs[0])
n1.is_active_output = True
mat_material_041.use_nodes = True; mat_material_041.node_tree.nodes.clear()
_N = mat_material_041.node_tree.nodes; _L = mat_material_041.node_tree.links
n0 = _N.new('ShaderNodeBsdfPrincipled'); n0.name = 'Principled BSDF'; n0.location = (10, 300)
n0.distribution = 'GGX'
n0.subsurface_method = 'RANDOM_WALK_SKIN'
n0.inputs[3].default_value = 1.45
n0.inputs[9].default_value = (0.0, 0.2, 0.1)
n0.inputs[11].default_value = 1.01
n0.inputs[13].default_value = 0.0
n0.inputs[27].default_value = (0.0, 0.0, 0.0, 1.0)
n0.inputs[28].default_value = 1.0
n1 = _N.new('ShaderNodeOutputMaterial'); n1.name = 'Material Output'; n1.location = (300, 300)
n2 = _N.new('ShaderNodeTexImage'); n2.name = 'Image Texture'; n2.location = (-280, 280)
n2.image = img_texture_png_039
n2.interpolation = 'Closest'
_L.new(n0.outputs[0], n1.inputs[0])
_L.new(n2.outputs[0], n0.inputs[0])
n1.is_active_output = True
mat_material_040.use_nodes = True; mat_material_040.node_tree.nodes.clear()
_N = mat_material_040.node_tree.nodes; _L = mat_material_040.node_tree.links
n0 = _N.new('ShaderNodeBsdfPrincipled'); n0.name = 'Principled BSDF'; n0.location = (10, 300)
n0.distribution = 'GGX'
n0.subsurface_method = 'RANDOM_WALK_SKIN'
n0.inputs[3].default_value = 1.45
n0.inputs[9].default_value = (0.0, 0.2, 0.1)
n0.inputs[11].default_value = 1.01
n0.inputs[13].default_value = 0.0
n0.inputs[27].default_value = (0.0, 0.0, 0.0, 1.0)
n0.inputs[28].default_value = 1.0
n1 = _N.new('ShaderNodeOutputMaterial'); n1.name = 'Material Output'; n1.location = (300, 300)
n2 = _N.new('ShaderNodeTexImage'); n2.name = 'Image Texture'; n2.location = (-280, 280)
n2.image = img_texture_png_038
n2.interpolation = 'Closest'
_L.new(n0.outputs[0], n1.inputs[0])
_L.new(n2.outputs[0], n0.inputs[0])
n1.is_active_output = True
mat_material_043.use_nodes = True; mat_material_043.node_tree.nodes.clear()
_N = mat_material_043.node_tree.nodes; _L = mat_material_043.node_tree.links
n0 = _N.new('ShaderNodeBsdfPrincipled'); n0.name = 'Principled BSDF'; n0.location = (10, 300)
n0.distribution = 'GGX'
n0.subsurface_method = 'RANDOM_WALK_SKIN'
n0.inputs[3].default_value = 1.45
n0.inputs[9].default_value = (0.0, 0.2, 0.1)
n0.inputs[11].default_value = 1.01
n0.inputs[13].default_value = 0.0
n0.inputs[27].default_value = (0.0, 0.0, 0.0, 1.0)
n0.inputs[28].default_value = 1.0
n1 = _N.new('ShaderNodeOutputMaterial'); n1.name = 'Material Output'; n1.location = (300, 300)
n2 = _N.new('ShaderNodeTexImage'); n2.name = 'Image Texture'; n2.location = (-280, 280)
n2.image = img_texture_png_041
n2.interpolation = 'Closest'
_L.new(n0.outputs[0], n1.inputs[0])
_L.new(n2.outputs[0], n0.inputs[0])
n1.is_active_output = True
mat_material_044.use_nodes = True; mat_material_044.node_tree.nodes.clear()
_N = mat_material_044.node_tree.nodes; _L = mat_material_044.node_tree.links
n0 = _N.new('ShaderNodeBsdfPrincipled'); n0.name = 'Principled BSDF'; n0.location = (10, 300)
n0.distribution = 'GGX'
n0.subsurface_method = 'RANDOM_WALK_SKIN'
n0.inputs[3].default_value = 1.45
n0.inputs[9].default_value = (0.0, 0.2, 0.1)
n0.inputs[11].default_value = 1.01
n0.inputs[13].default_value = 0.0
n0.inputs[27].default_value = (0.0, 0.0, 0.0, 1.0)
n0.inputs[28].default_value = 1.0
n1 = _N.new('ShaderNodeOutputMaterial'); n1.name = 'Material Output'; n1.location = (300, 300)
n2 = _N.new('ShaderNodeTexImage'); n2.name = 'Image Texture'; n2.location = (-280, 280)
n2.image = img_texture_png_042
n2.interpolation = 'Closest'
_L.new(n0.outputs[0], n1.inputs[0])
_L.new(n2.outputs[0], n0.inputs[0])
n1.is_active_output = True
mat_material_047.use_nodes = True; mat_material_047.node_tree.nodes.clear()
_N = mat_material_047.node_tree.nodes; _L = mat_material_047.node_tree.links
n0 = _N.new('ShaderNodeBsdfPrincipled'); n0.name = 'Principled BSDF'; n0.location = (10, 300)
n0.distribution = 'GGX'
n0.subsurface_method = 'RANDOM_WALK_SKIN'
n0.inputs[3].default_value = 1.45
n0.inputs[9].default_value = (0.0, 0.2, 0.1)
n0.inputs[11].default_value = 1.01
n0.inputs[13].default_value = 0.0
n0.inputs[27].default_value = (0.0, 0.0, 0.0, 1.0)
n0.inputs[28].default_value = 1.0
n1 = _N.new('ShaderNodeOutputMaterial'); n1.name = 'Material Output'; n1.location = (300, 300)
n2 = _N.new('ShaderNodeTexImage'); n2.name = 'Image Texture'; n2.location = (-280, 280)
n2.image = img_texture_png_045
n2.interpolation = 'Closest'
_L.new(n0.outputs[0], n1.inputs[0])
_L.new(n2.outputs[0], n0.inputs[0])
n1.is_active_output = True
mat_material_046.use_nodes = True; mat_material_046.node_tree.nodes.clear()
_N = mat_material_046.node_tree.nodes; _L = mat_material_046.node_tree.links
n0 = _N.new('ShaderNodeBsdfPrincipled'); n0.name = 'Principled BSDF'; n0.location = (10, 300)
n0.distribution = 'GGX'
n0.subsurface_method = 'RANDOM_WALK_SKIN'
n0.inputs[3].default_value = 1.45
n0.inputs[9].default_value = (0.0, 0.2, 0.1)
n0.inputs[11].default_value = 1.01
n0.inputs[13].default_value = 0.0
n0.inputs[27].default_value = (0.0, 0.0, 0.0, 1.0)
n0.inputs[28].default_value = 1.0
n1 = _N.new('ShaderNodeOutputMaterial'); n1.name = 'Material Output'; n1.location = (300, 300)
n2 = _N.new('ShaderNodeTexImage'); n2.name = 'Image Texture'; n2.location = (-280, 280)
n2.image = img_texture_png_044
n2.interpolation = 'Closest'
_L.new(n0.outputs[0], n1.inputs[0])
_L.new(n2.outputs[0], n0.inputs[0])
n1.is_active_output = True
mat_material_045.use_nodes = True; mat_material_045.node_tree.nodes.clear()
_N = mat_material_045.node_tree.nodes; _L = mat_material_045.node_tree.links
n0 = _N.new('ShaderNodeBsdfPrincipled'); n0.name = 'Principled BSDF'; n0.location = (10, 300)
n0.distribution = 'GGX'
n0.subsurface_method = 'RANDOM_WALK_SKIN'
n0.inputs[3].default_value = 1.45
n0.inputs[9].default_value = (0.0, 0.2, 0.1)
n0.inputs[11].default_value = 1.01
n0.inputs[13].default_value = 0.0
n0.inputs[27].default_value = (0.0, 0.0, 0.0, 1.0)
n0.inputs[28].default_value = 1.0
n1 = _N.new('ShaderNodeOutputMaterial'); n1.name = 'Material Output'; n1.location = (300, 300)
n2 = _N.new('ShaderNodeTexImage'); n2.name = 'Image Texture'; n2.location = (-280, 280)
n2.image = img_texture_png_043
n2.interpolation = 'Closest'
_L.new(n0.outputs[0], n1.inputs[0])
_L.new(n2.outputs[0], n0.inputs[0])
n1.is_active_output = True
mat_material_048.use_nodes = True; mat_material_048.node_tree.nodes.clear()
_N = mat_material_048.node_tree.nodes; _L = mat_material_048.node_tree.links
n0 = _N.new('ShaderNodeBsdfPrincipled'); n0.name = 'Principled BSDF'; n0.location = (10, 300)
n0.distribution = 'GGX'
n0.subsurface_method = 'RANDOM_WALK_SKIN'
n0.inputs[3].default_value = 1.45
n0.inputs[9].default_value = (0.0, 0.2, 0.1)
n0.inputs[11].default_value = 1.01
n0.inputs[13].default_value = 0.0
n0.inputs[27].default_value = (0.0, 0.0, 0.0, 1.0)
n0.inputs[28].default_value = 1.0
n1 = _N.new('ShaderNodeOutputMaterial'); n1.name = 'Material Output'; n1.location = (300, 300)
n2 = _N.new('ShaderNodeTexImage'); n2.name = 'Image Texture'; n2.location = (-280, 280)
n2.image = img_texture_png_046
n2.interpolation = 'Closest'
_L.new(n0.outputs[0], n1.inputs[0])
_L.new(n2.outputs[0], n0.inputs[0])
n1.is_active_output = True
mat_material_049.use_nodes = True; mat_material_049.node_tree.nodes.clear()
_N = mat_material_049.node_tree.nodes; _L = mat_material_049.node_tree.links
n0 = _N.new('ShaderNodeBsdfPrincipled'); n0.name = 'Principled BSDF'; n0.location = (10, 300)
n0.distribution = 'GGX'
n0.subsurface_method = 'RANDOM_WALK_SKIN'
n0.inputs[3].default_value = 1.45
n0.inputs[9].default_value = (0.0, 0.2, 0.1)
n0.inputs[11].default_value = 1.01
n0.inputs[13].default_value = 0.0
n0.inputs[27].default_value = (0.0, 0.0, 0.0, 1.0)
n0.inputs[28].default_value = 1.0
n1 = _N.new('ShaderNodeOutputMaterial'); n1.name = 'Material Output'; n1.location = (300, 300)
n2 = _N.new('ShaderNodeTexImage'); n2.name = 'Image Texture'; n2.location = (-280, 280)
n2.image = img_texture_png_047
n2.interpolation = 'Closest'
_L.new(n0.outputs[0], n1.inputs[0])
_L.new(n2.outputs[0], n0.inputs[0])
n1.is_active_output = True
mat_material_052.use_nodes = True; mat_material_052.node_tree.nodes.clear()
_N = mat_material_052.node_tree.nodes; _L = mat_material_052.node_tree.links
n0 = _N.new('ShaderNodeBsdfPrincipled'); n0.name = 'Principled BSDF'; n0.location = (10, 300)
n0.distribution = 'GGX'
n0.subsurface_method = 'RANDOM_WALK_SKIN'
n0.inputs[3].default_value = 1.45
n0.inputs[9].default_value = (0.0, 0.2, 0.1)
n0.inputs[11].default_value = 1.01
n0.inputs[13].default_value = 0.0
n0.inputs[27].default_value = (0.0, 0.0, 0.0, 1.0)
n0.inputs[28].default_value = 1.0
n1 = _N.new('ShaderNodeOutputMaterial'); n1.name = 'Material Output'; n1.location = (300, 300)
n2 = _N.new('ShaderNodeTexImage'); n2.name = 'Image Texture'; n2.location = (-280, 280)
n2.image = img_texture_png_050
n2.interpolation = 'Closest'
_L.new(n0.outputs[0], n1.inputs[0])
_L.new(n2.outputs[0], n0.inputs[0])
n1.is_active_output = True
mat_material_051.use_nodes = True; mat_material_051.node_tree.nodes.clear()
_N = mat_material_051.node_tree.nodes; _L = mat_material_051.node_tree.links
n0 = _N.new('ShaderNodeBsdfPrincipled'); n0.name = 'Principled BSDF'; n0.location = (10, 300)
n0.distribution = 'GGX'
n0.subsurface_method = 'RANDOM_WALK_SKIN'
n0.inputs[3].default_value = 1.45
n0.inputs[9].default_value = (0.0, 0.2, 0.1)
n0.inputs[11].default_value = 1.01
n0.inputs[13].default_value = 0.0
n0.inputs[27].default_value = (0.0, 0.0, 0.0, 1.0)
n0.inputs[28].default_value = 1.0
n1 = _N.new('ShaderNodeOutputMaterial'); n1.name = 'Material Output'; n1.location = (300, 300)
n2 = _N.new('ShaderNodeTexImage'); n2.name = 'Image Texture'; n2.location = (-280, 280)
n2.image = img_texture_png_049
n2.interpolation = 'Closest'
_L.new(n0.outputs[0], n1.inputs[0])
_L.new(n2.outputs[0], n0.inputs[0])
n1.is_active_output = True
mat_material_050.use_nodes = True; mat_material_050.node_tree.nodes.clear()
_N = mat_material_050.node_tree.nodes; _L = mat_material_050.node_tree.links
n0 = _N.new('ShaderNodeBsdfPrincipled'); n0.name = 'Principled BSDF'; n0.location = (10, 300)
n0.distribution = 'GGX'
n0.subsurface_method = 'RANDOM_WALK_SKIN'
n0.inputs[3].default_value = 1.45
n0.inputs[9].default_value = (0.0, 0.2, 0.1)
n0.inputs[11].default_value = 1.01
n0.inputs[13].default_value = 0.0
n0.inputs[27].default_value = (0.0, 0.0, 0.0, 1.0)
n0.inputs[28].default_value = 1.0
n1 = _N.new('ShaderNodeOutputMaterial'); n1.name = 'Material Output'; n1.location = (300, 300)
n2 = _N.new('ShaderNodeTexImage'); n2.name = 'Image Texture'; n2.location = (-280, 280)
n2.image = img_texture_png_048
n2.interpolation = 'Closest'
_L.new(n0.outputs[0], n1.inputs[0])
_L.new(n2.outputs[0], n0.inputs[0])
n1.is_active_output = True

# ---- world
world_world = bpy.data.worlds.new('World'); scene.world = world_world
world_world.use_nodes = True; world_world.node_tree.nodes.clear()
_N = world_world.node_tree.nodes; _L = world_world.node_tree.links
n0 = _N.new('ShaderNodeOutputWorld'); n0.name = 'World Output'; n0.location = (300, 300)
n1 = _N.new('ShaderNodeBackground'); n1.name = 'Background'; n1.location = (10, 300)
n1.inputs[0].default_value = (0.05088, 0.05088, 0.05088, 1.0)
_L.new(n1.outputs[0], n0.inputs[0])
n0.is_active_output = True
world_world.color = (0.05088, 0.05088, 0.05088)
world_world.use_sun_shadow = False
world_world.sun_shadow_jitter_overblur = 0.0

# ---- meshes
me_cube_001 = bpy.data.meshes.new('Cube.001')
me_cube_001.from_pydata([(-1.0, -5.0, -1.0), (-1.0, -5.0, 1.0), (-1.0, 1.0, -1.0), (-1.0, 1.0, 1.0), (3.0, -5.0, -1.0), (3.0, -5.0, 1.0), (3.0, 1.0, -1.0), (3.0, 1.0, 1.0)], [], [(0, 1, 3, 2), (2, 3, 7, 6), (6, 7, 5, 4), (4, 5, 1, 0), (7, 3, 1, 5)])
_uv = me_cube_001.uv_layers.new(name='UVMap')
_uv.uv.foreach_set('vector', [0.5, 0.1, 0.4, 0.1, 0.4, 0.0, 0.5, 0.0, 0.5, 0.1, 0.4, 0.1, 0.4, 0.0, 0.5, 0.0, 0.5, 0.1, 0.4, 0.1, 0.4, 0.0, 0.5, 0.0, 0.5, 0.1, 0.4, 0.1, 0.4, 0.0, 0.5, 0.0, 1.0, 0.6, 0.6, 0.6, 0.6, 0.0, 1.0, 0.0])
me_cube_001.materials.append(mat_material_002)
me_cube_001.use_remesh_fix_poles = True
me_cube_001.use_remesh_preserve_attributes = False
me_cube_001.update()
me_cube_002 = bpy.data.meshes.new('Cube.002')
me_cube_002.from_pydata([(0.0, 0.0, -1.0), (0.0, 0.0, 1.0), (0.0, 1.0, -1.0), (0.0, 1.0, 1.0), (1.0, 0.0, -1.0), (1.0, 0.0, 1.0), (1.0, 1.0, -1.0), (1.0, 1.0, 1.0)], [], [(0, 1, 3, 2), (2, 3, 7, 6), (6, 7, 5, 4), (4, 5, 1, 0), (7, 3, 1, 5)])
_uv = me_cube_002.uv_layers.new(name='UVMap')
_uv.uv.foreach_set('vector', [0.5, 0.0, 0.5, 0.1, 0.4, 0.1, 0.4, 0.0, 0.5, 0.0, 0.5, 0.1, 0.4, 0.1, 0.4, 0.0, 0.5, 0.0, 0.5, 0.1, 0.4, 0.1, 0.4, 0.0, 0.5, 0.0, 0.5, 0.1, 0.4, 0.1, 0.4, 0.0, 0.3, 0.8, 0.2, 0.8, 0.2, 0.7, 0.3, 0.7])
me_cube_002.materials.append(mat_material_002)
me_cube_002.use_remesh_fix_poles = True
me_cube_002.use_remesh_preserve_attributes = False
me_cube_002.update()
me_cube_006 = bpy.data.meshes.new('Cube.006')
me_cube_006.from_pydata([(0.0, 0.0, -1.0), (0.0, 0.0, 1.0), (0.0, 1.0, -1.0), (0.0, 1.0, 1.0), (1.0, 0.0, -1.0), (1.0, 0.0, 1.0), (1.0, 1.0, -1.0), (1.0, 1.0, 1.0)], [], [(0, 1, 3, 2), (2, 3, 7, 6), (6, 7, 5, 4), (4, 5, 1, 0), (7, 3, 1, 5)])
_uv = me_cube_006.uv_layers.new(name='UVMap')
_uv.uv.foreach_set('vector', [0.5, 0.0, 0.5, 0.1, 0.4, 0.1, 0.4, 0.0, 0.5, 0.0, 0.5, 0.1, 0.4, 0.1, 0.4, 0.0, 0.5, 0.0, 0.5, 0.1, 0.4, 0.1, 0.4, 0.0, 0.5, 0.0, 0.5, 0.1, 0.4, 0.1, 0.4, 0.0, 0.3, 0.8, 0.2, 0.8, 0.2, 0.7, 0.3, 0.7])
me_cube_006.materials.append(mat_material_006)
me_cube_006.use_remesh_fix_poles = True
me_cube_006.use_remesh_preserve_attributes = False
me_cube_006.update()
me_cube_007 = bpy.data.meshes.new('Cube.007')
me_cube_007.from_pydata([(0.0, 0.0, -1.0), (0.0, 0.0, 1.0), (0.0, 1.0, -1.0), (0.0, 1.0, 1.0), (1.0, 0.0, -1.0), (1.0, 0.0, 1.0), (1.0, 1.0, -1.0), (1.0, 1.0, 1.0)], [], [(0, 1, 3, 2), (2, 3, 7, 6), (6, 7, 5, 4), (4, 5, 1, 0), (7, 3, 1, 5)])
_uv = me_cube_007.uv_layers.new(name='UVMap')
_uv.uv.foreach_set('vector', [0.5, 0.0, 0.5, 0.1, 0.4, 0.1, 0.4, 0.0, 0.5, 0.0, 0.5, 0.1, 0.4, 0.1, 0.4, 0.0, 0.5, 0.0, 0.5, 0.1, 0.4, 0.1, 0.4, 0.0, 0.5, 0.0, 0.5, 0.1, 0.4, 0.1, 0.4, 0.0, 0.3, 0.8, 0.2, 0.8, 0.2, 0.7, 0.3, 0.7])
me_cube_007.materials.append(mat_material_007)
me_cube_007.use_remesh_fix_poles = True
me_cube_007.use_remesh_preserve_attributes = False
me_cube_007.update()
me_cube_008 = bpy.data.meshes.new('Cube.008')
me_cube_008.from_pydata([(0.0, 0.0, -1.0), (0.0, 0.0, 1.0), (0.0, 1.0, -1.0), (0.0, 1.0, 1.0), (1.0, 0.0, -1.0), (1.0, 0.0, 1.0), (1.0, 1.0, -1.0), (1.0, 1.0, 1.0)], [], [(0, 1, 3, 2), (2, 3, 7, 6), (6, 7, 5, 4), (4, 5, 1, 0), (7, 3, 1, 5)])
_uv = me_cube_008.uv_layers.new(name='UVMap')
_uv.uv.foreach_set('vector', [0.5, 0.0, 0.5, 0.1, 0.4, 0.1, 0.4, 0.0, 0.5, 0.0, 0.5, 0.1, 0.4, 0.1, 0.4, 0.0, 0.5, 0.0, 0.5, 0.1, 0.4, 0.1, 0.4, 0.0, 0.5, 0.0, 0.5, 0.1, 0.4, 0.1, 0.4, 0.0, 0.3, 0.8, 0.2, 0.8, 0.2, 0.7, 0.3, 0.7])
me_cube_008.materials.append(mat_material_008)
me_cube_008.use_remesh_fix_poles = True
me_cube_008.use_remesh_preserve_attributes = False
me_cube_008.update()
me_cube_009 = bpy.data.meshes.new('Cube.009')
me_cube_009.from_pydata([(0.0, 0.0, -1.0), (0.0, 0.0, 1.0), (0.0, 1.0, -1.0), (0.0, 1.0, 1.0), (1.0, 0.0, -1.0), (1.0, 0.0, 1.0), (1.0, 1.0, -1.0), (1.0, 1.0, 1.0)], [], [(0, 1, 3, 2), (2, 3, 7, 6), (6, 7, 5, 4), (4, 5, 1, 0), (7, 3, 1, 5)])
_uv = me_cube_009.uv_layers.new(name='UVMap')
_uv.uv.foreach_set('vector', [0.5, 0.0, 0.5, 0.1, 0.4, 0.1, 0.4, 0.0, 0.5, 0.0, 0.5, 0.1, 0.4, 0.1, 0.4, 0.0, 0.5, 0.0, 0.5, 0.1, 0.4, 0.1, 0.4, 0.0, 0.5, 0.0, 0.5, 0.1, 0.4, 0.1, 0.4, 0.0, 0.3, 0.8, 0.2, 0.8, 0.2, 0.7, 0.3, 0.7])
me_cube_009.materials.append(mat_material_009)
me_cube_009.use_remesh_fix_poles = True
me_cube_009.use_remesh_preserve_attributes = False
me_cube_009.update()
me_cube_010 = bpy.data.meshes.new('Cube.010')
me_cube_010.from_pydata([(0.0, 0.0, -1.0), (0.0, 0.0, 1.0), (0.0, 1.0, -1.0), (0.0, 1.0, 1.0), (1.0, 0.0, -1.0), (1.0, 0.0, 1.0), (1.0, 1.0, -1.0), (1.0, 1.0, 1.0)], [], [(0, 1, 3, 2), (2, 3, 7, 6), (6, 7, 5, 4), (4, 5, 1, 0), (7, 3, 1, 5)])
_uv = me_cube_010.uv_layers.new(name='UVMap')
_uv.uv.foreach_set('vector', [0.5, 0.0, 0.5, 0.1, 0.4, 0.1, 0.4, 0.0, 0.5, 0.0, 0.5, 0.1, 0.4, 0.1, 0.4, 0.0, 0.5, 0.0, 0.5, 0.1, 0.4, 0.1, 0.4, 0.0, 0.5, 0.0, 0.5, 0.1, 0.4, 0.1, 0.4, 0.0, 0.3, 0.8, 0.2, 0.8, 0.2, 0.7, 0.3, 0.7])
me_cube_010.materials.append(mat_material_010)
me_cube_010.use_remesh_fix_poles = True
me_cube_010.use_remesh_preserve_attributes = False
me_cube_010.update()
me_cube_011 = bpy.data.meshes.new('Cube.011')
me_cube_011.from_pydata([(0.0, 0.0, -1.0), (0.0, 0.0, 1.0), (0.0, 1.0, -1.0), (0.0, 1.0, 1.0), (1.0, 0.0, -1.0), (1.0, 0.0, 1.0), (1.0, 1.0, -1.0), (1.0, 1.0, 1.0)], [], [(0, 1, 3, 2), (2, 3, 7, 6), (6, 7, 5, 4), (4, 5, 1, 0), (7, 3, 1, 5)])
_uv = me_cube_011.uv_layers.new(name='UVMap')
_uv.uv.foreach_set('vector', [0.5, 0.0, 0.5, 0.1, 0.4, 0.1, 0.4, 0.0, 0.5, 0.0, 0.5, 0.1, 0.4, 0.1, 0.4, 0.0, 0.5, 0.0, 0.5, 0.1, 0.4, 0.1, 0.4, 0.0, 0.5, 0.0, 0.5, 0.1, 0.4, 0.1, 0.4, 0.0, 0.3, 0.8, 0.2, 0.8, 0.2, 0.7, 0.3, 0.7])
me_cube_011.materials.append(mat_material_011)
me_cube_011.use_remesh_fix_poles = True
me_cube_011.use_remesh_preserve_attributes = False
me_cube_011.update()
me_cube_012 = bpy.data.meshes.new('Cube.012')
me_cube_012.from_pydata([(0.0, 0.0, -1.0), (0.0, 0.0, 1.0), (0.0, 1.0, -1.0), (0.0, 1.0, 1.0), (1.0, 0.0, -1.0), (1.0, 0.0, 1.0), (1.0, 1.0, -1.0), (1.0, 1.0, 1.0)], [], [(0, 1, 3, 2), (2, 3, 7, 6), (6, 7, 5, 4), (4, 5, 1, 0), (7, 3, 1, 5)])
_uv = me_cube_012.uv_layers.new(name='UVMap')
_uv.uv.foreach_set('vector', [0.5, 0.0, 0.5, 0.1, 0.4, 0.1, 0.4, 0.0, 0.5, 0.0, 0.5, 0.1, 0.4, 0.1, 0.4, 0.0, 0.5, 0.0, 0.5, 0.1, 0.4, 0.1, 0.4, 0.0, 0.5, 0.0, 0.5, 0.1, 0.4, 0.1, 0.4, 0.0, 0.3, 0.8, 0.2, 0.8, 0.2, 0.7, 0.3, 0.7])
me_cube_012.materials.append(mat_material_012)
me_cube_012.use_remesh_fix_poles = True
me_cube_012.use_remesh_preserve_attributes = False
me_cube_012.update()
me_cube_013 = bpy.data.meshes.new('Cube.013')
me_cube_013.from_pydata([(0.0, 0.0, -1.0), (0.0, 0.0, 1.0), (0.0, 1.0, -1.0), (0.0, 1.0, 1.0), (1.0, 0.0, -1.0), (1.0, 0.0, 1.0), (1.0, 1.0, -1.0), (1.0, 1.0, 1.0)], [], [(0, 1, 3, 2), (2, 3, 7, 6), (6, 7, 5, 4), (4, 5, 1, 0), (7, 3, 1, 5)])
_uv = me_cube_013.uv_layers.new(name='UVMap')
_uv.uv.foreach_set('vector', [0.5, 0.0, 0.5, 0.1, 0.4, 0.1, 0.4, 0.0, 0.5, 0.0, 0.5, 0.1, 0.4, 0.1, 0.4, 0.0, 0.5, 0.0, 0.5, 0.1, 0.4, 0.1, 0.4, 0.0, 0.5, 0.0, 0.5, 0.1, 0.4, 0.1, 0.4, 0.0, 0.3, 0.8, 0.2, 0.8, 0.2, 0.7, 0.3, 0.7])
me_cube_013.materials.append(mat_material_013)
me_cube_013.use_remesh_fix_poles = True
me_cube_013.use_remesh_preserve_attributes = False
me_cube_013.update()
me_cube_014 = bpy.data.meshes.new('Cube.014')
me_cube_014.from_pydata([(0.0, 0.0, -1.0), (0.0, 0.0, 1.0), (0.0, 1.0, -1.0), (0.0, 1.0, 1.0), (1.0, 0.0, -1.0), (1.0, 0.0, 1.0), (1.0, 1.0, -1.0), (1.0, 1.0, 1.0)], [], [(0, 1, 3, 2), (2, 3, 7, 6), (6, 7, 5, 4), (4, 5, 1, 0), (7, 3, 1, 5)])
_uv = me_cube_014.uv_layers.new(name='UVMap')
_uv.uv.foreach_set('vector', [0.5, 0.0, 0.5, 0.1, 0.4, 0.1, 0.4, 0.0, 0.5, 0.0, 0.5, 0.1, 0.4, 0.1, 0.4, 0.0, 0.5, 0.0, 0.5, 0.1, 0.4, 0.1, 0.4, 0.0, 0.5, 0.0, 0.5, 0.1, 0.4, 0.1, 0.4, 0.0, 0.3, 0.8, 0.2, 0.8, 0.2, 0.7, 0.3, 0.7])
me_cube_014.materials.append(mat_material_014)
me_cube_014.use_remesh_fix_poles = True
me_cube_014.use_remesh_preserve_attributes = False
me_cube_014.update()
me_cube_015 = bpy.data.meshes.new('Cube.015')
me_cube_015.from_pydata([(0.0, 0.0, -1.0), (0.0, 0.0, 1.0), (0.0, 1.0, -1.0), (0.0, 1.0, 1.0), (1.0, 0.0, -1.0), (1.0, 0.0, 1.0), (1.0, 1.0, -1.0), (1.0, 1.0, 1.0)], [], [(0, 1, 3, 2), (2, 3, 7, 6), (6, 7, 5, 4), (4, 5, 1, 0), (7, 3, 1, 5)])
_uv = me_cube_015.uv_layers.new(name='UVMap')
_uv.uv.foreach_set('vector', [0.5, 0.0, 0.5, 0.1, 0.4, 0.1, 0.4, 0.0, 0.5, 0.0, 0.5, 0.1, 0.4, 0.1, 0.4, 0.0, 0.5, 0.0, 0.5, 0.1, 0.4, 0.1, 0.4, 0.0, 0.5, 0.0, 0.5, 0.1, 0.4, 0.1, 0.4, 0.0, 0.3, 0.8, 0.2, 0.8, 0.2, 0.7, 0.3, 0.7])
me_cube_015.materials.append(mat_material_015)
me_cube_015.use_remesh_fix_poles = True
me_cube_015.use_remesh_preserve_attributes = False
me_cube_015.update()
me_cube_016 = bpy.data.meshes.new('Cube.016')
me_cube_016.from_pydata([(0.0, 0.0, -1.0), (0.0, 0.0, 1.0), (0.0, 1.0, -1.0), (0.0, 1.0, 1.0), (1.0, 0.0, -1.0), (1.0, 0.0, 1.0), (1.0, 1.0, -1.0), (1.0, 1.0, 1.0)], [], [(0, 1, 3, 2), (2, 3, 7, 6), (6, 7, 5, 4), (4, 5, 1, 0), (7, 3, 1, 5)])
_uv = me_cube_016.uv_layers.new(name='UVMap')
_uv.uv.foreach_set('vector', [0.5, 0.0, 0.5, 0.1, 0.4, 0.1, 0.4, 0.0, 0.5, 0.0, 0.5, 0.1, 0.4, 0.1, 0.4, 0.0, 0.5, 0.0, 0.5, 0.1, 0.4, 0.1, 0.4, 0.0, 0.5, 0.0, 0.5, 0.1, 0.4, 0.1, 0.4, 0.0, 0.3, 0.8, 0.2, 0.8, 0.2, 0.7, 0.3, 0.7])
me_cube_016.materials.append(mat_material_016)
me_cube_016.use_remesh_fix_poles = True
me_cube_016.use_remesh_preserve_attributes = False
me_cube_016.update()
me_cube_017 = bpy.data.meshes.new('Cube.017')
me_cube_017.from_pydata([(0.0, 0.0, -1.0), (0.0, 0.0, 1.0), (0.0, 1.0, -1.0), (0.0, 1.0, 1.0), (1.0, 0.0, -1.0), (1.0, 0.0, 1.0), (1.0, 1.0, -1.0), (1.0, 1.0, 1.0)], [], [(0, 1, 3, 2), (2, 3, 7, 6), (6, 7, 5, 4), (4, 5, 1, 0), (7, 3, 1, 5)])
_uv = me_cube_017.uv_layers.new(name='UVMap')
_uv.uv.foreach_set('vector', [0.5, 0.0, 0.5, 0.1, 0.4, 0.1, 0.4, 0.0, 0.5, 0.0, 0.5, 0.1, 0.4, 0.1, 0.4, 0.0, 0.5, 0.0, 0.5, 0.1, 0.4, 0.1, 0.4, 0.0, 0.5, 0.0, 0.5, 0.1, 0.4, 0.1, 0.4, 0.0, 0.3, 0.8, 0.2, 0.8, 0.2, 0.7, 0.3, 0.7])
me_cube_017.materials.append(mat_material_017)
me_cube_017.use_remesh_fix_poles = True
me_cube_017.use_remesh_preserve_attributes = False
me_cube_017.update()
me_cube_018 = bpy.data.meshes.new('Cube.018')
me_cube_018.from_pydata([(0.0, 0.0, -1.0), (0.0, 0.0, 1.0), (0.0, 1.0, -1.0), (0.0, 1.0, 1.0), (1.0, 0.0, -1.0), (1.0, 0.0, 1.0), (1.0, 1.0, -1.0), (1.0, 1.0, 1.0)], [], [(0, 1, 3, 2), (2, 3, 7, 6), (6, 7, 5, 4), (4, 5, 1, 0), (7, 3, 1, 5)])
_uv = me_cube_018.uv_layers.new(name='UVMap')
_uv.uv.foreach_set('vector', [0.5, 0.0, 0.5, 0.1, 0.4, 0.1, 0.4, 0.0, 0.5, 0.0, 0.5, 0.1, 0.4, 0.1, 0.4, 0.0, 0.5, 0.0, 0.5, 0.1, 0.4, 0.1, 0.4, 0.0, 0.5, 0.0, 0.5, 0.1, 0.4, 0.1, 0.4, 0.0, 0.3, 0.8, 0.2, 0.8, 0.2, 0.7, 0.3, 0.7])
me_cube_018.materials.append(mat_material_018)
me_cube_018.use_remesh_fix_poles = True
me_cube_018.use_remesh_preserve_attributes = False
me_cube_018.update()
me_cube_019 = bpy.data.meshes.new('Cube.019')
me_cube_019.from_pydata([(0.0, 0.0, -1.0), (0.0, 0.0, 1.0), (0.0, 1.0, -1.0), (0.0, 1.0, 1.0), (1.0, 0.0, -1.0), (1.0, 0.0, 1.0), (1.0, 1.0, -1.0), (1.0, 1.0, 1.0)], [], [(0, 1, 3, 2), (2, 3, 7, 6), (6, 7, 5, 4), (4, 5, 1, 0), (7, 3, 1, 5)])
_uv = me_cube_019.uv_layers.new(name='UVMap')
_uv.uv.foreach_set('vector', [0.5, 0.0, 0.5, 0.1, 0.4, 0.1, 0.4, 0.0, 0.5, 0.0, 0.5, 0.1, 0.4, 0.1, 0.4, 0.0, 0.5, 0.0, 0.5, 0.1, 0.4, 0.1, 0.4, 0.0, 0.5, 0.0, 0.5, 0.1, 0.4, 0.1, 0.4, 0.0, 0.3, 0.8, 0.2, 0.8, 0.2, 0.7, 0.3, 0.7])
me_cube_019.materials.append(mat_material_019)
me_cube_019.use_remesh_fix_poles = True
me_cube_019.use_remesh_preserve_attributes = False
me_cube_019.update()
me_cube_020 = bpy.data.meshes.new('Cube.020')
me_cube_020.from_pydata([(0.0, 0.0, -1.0), (0.0, 0.0, 1.0), (0.0, 1.0, -1.0), (0.0, 1.0, 1.0), (1.0, 0.0, -1.0), (1.0, 0.0, 1.0), (1.0, 1.0, -1.0), (1.0, 1.0, 1.0)], [], [(0, 1, 3, 2), (2, 3, 7, 6), (6, 7, 5, 4), (4, 5, 1, 0), (7, 3, 1, 5)])
_uv = me_cube_020.uv_layers.new(name='UVMap')
_uv.uv.foreach_set('vector', [0.5, 0.0, 0.5, 0.1, 0.4, 0.1, 0.4, 0.0, 0.5, 0.0, 0.5, 0.1, 0.4, 0.1, 0.4, 0.0, 0.5, 0.0, 0.5, 0.1, 0.4, 0.1, 0.4, 0.0, 0.5, 0.0, 0.5, 0.1, 0.4, 0.1, 0.4, 0.0, 0.3, 0.8, 0.2, 0.8, 0.2, 0.7, 0.3, 0.7])
me_cube_020.materials.append(mat_material_020)
me_cube_020.use_remesh_fix_poles = True
me_cube_020.use_remesh_preserve_attributes = False
me_cube_020.update()
me_cube_021 = bpy.data.meshes.new('Cube.021')
me_cube_021.from_pydata([(0.0, 0.0, -1.0), (0.0, 0.0, 1.0), (0.0, 1.0, -1.0), (0.0, 1.0, 1.0), (1.0, 0.0, -1.0), (1.0, 0.0, 1.0), (1.0, 1.0, -1.0), (1.0, 1.0, 1.0)], [], [(0, 1, 3, 2), (2, 3, 7, 6), (6, 7, 5, 4), (4, 5, 1, 0), (7, 3, 1, 5)])
_uv = me_cube_021.uv_layers.new(name='UVMap')
_uv.uv.foreach_set('vector', [0.5, 0.0, 0.5, 0.1, 0.4, 0.1, 0.4, 0.0, 0.5, 0.0, 0.5, 0.1, 0.4, 0.1, 0.4, 0.0, 0.5, 0.0, 0.5, 0.1, 0.4, 0.1, 0.4, 0.0, 0.5, 0.0, 0.5, 0.1, 0.4, 0.1, 0.4, 0.0, 0.3, 0.8, 0.2, 0.8, 0.2, 0.7, 0.3, 0.7])
me_cube_021.materials.append(mat_material_021)
me_cube_021.use_remesh_fix_poles = True
me_cube_021.use_remesh_preserve_attributes = False
me_cube_021.update()
me_cube_022 = bpy.data.meshes.new('Cube.022')
me_cube_022.from_pydata([(0.0, 0.0, -1.0), (0.0, 0.0, 1.0), (0.0, 1.0, -1.0), (0.0, 1.0, 1.0), (1.0, 0.0, -1.0), (1.0, 0.0, 1.0), (1.0, 1.0, -1.0), (1.0, 1.0, 1.0)], [], [(0, 1, 3, 2), (2, 3, 7, 6), (6, 7, 5, 4), (4, 5, 1, 0), (7, 3, 1, 5)])
_uv = me_cube_022.uv_layers.new(name='UVMap')
_uv.uv.foreach_set('vector', [0.5, 0.0, 0.5, 0.1, 0.4, 0.1, 0.4, 0.0, 0.5, 0.0, 0.5, 0.1, 0.4, 0.1, 0.4, 0.0, 0.5, 0.0, 0.5, 0.1, 0.4, 0.1, 0.4, 0.0, 0.5, 0.0, 0.5, 0.1, 0.4, 0.1, 0.4, 0.0, 0.3, 0.8, 0.2, 0.8, 0.2, 0.7, 0.3, 0.7])
me_cube_022.materials.append(mat_material_022)
me_cube_022.use_remesh_fix_poles = True
me_cube_022.use_remesh_preserve_attributes = False
me_cube_022.update()
me_cube_023 = bpy.data.meshes.new('Cube.023')
me_cube_023.from_pydata([(0.0, 0.0, -1.0), (0.0, 0.0, 1.0), (0.0, 1.0, -1.0), (0.0, 1.0, 1.0), (1.0, 0.0, -1.0), (1.0, 0.0, 1.0), (1.0, 1.0, -1.0), (1.0, 1.0, 1.0)], [], [(0, 1, 3, 2), (2, 3, 7, 6), (6, 7, 5, 4), (4, 5, 1, 0), (7, 3, 1, 5)])
_uv = me_cube_023.uv_layers.new(name='UVMap')
_uv.uv.foreach_set('vector', [0.5, 0.0, 0.5, 0.1, 0.4, 0.1, 0.4, 0.0, 0.5, 0.0, 0.5, 0.1, 0.4, 0.1, 0.4, 0.0, 0.5, 0.0, 0.5, 0.1, 0.4, 0.1, 0.4, 0.0, 0.5, 0.0, 0.5, 0.1, 0.4, 0.1, 0.4, 0.0, 0.3, 0.8, 0.2, 0.8, 0.2, 0.7, 0.3, 0.7])
me_cube_023.materials.append(mat_material_023)
me_cube_023.use_remesh_fix_poles = True
me_cube_023.use_remesh_preserve_attributes = False
me_cube_023.update()
me_cube_024 = bpy.data.meshes.new('Cube.024')
me_cube_024.from_pydata([(0.0, 0.0, -1.0), (0.0, 0.0, 1.0), (0.0, 1.0, -1.0), (0.0, 1.0, 1.0), (1.0, 0.0, -1.0), (1.0, 0.0, 1.0), (1.0, 1.0, -1.0), (1.0, 1.0, 1.0)], [], [(0, 1, 3, 2), (2, 3, 7, 6), (6, 7, 5, 4), (4, 5, 1, 0), (7, 3, 1, 5)])
_uv = me_cube_024.uv_layers.new(name='UVMap')
_uv.uv.foreach_set('vector', [0.5, 0.0, 0.5, 0.1, 0.4, 0.1, 0.4, 0.0, 0.5, 0.0, 0.5, 0.1, 0.4, 0.1, 0.4, 0.0, 0.5, 0.0, 0.5, 0.1, 0.4, 0.1, 0.4, 0.0, 0.5, 0.0, 0.5, 0.1, 0.4, 0.1, 0.4, 0.0, 0.3, 0.8, 0.2, 0.8, 0.2, 0.7, 0.3, 0.7])
me_cube_024.materials.append(mat_material_024)
me_cube_024.use_remesh_fix_poles = True
me_cube_024.use_remesh_preserve_attributes = False
me_cube_024.update()
me_cube_025 = bpy.data.meshes.new('Cube.025')
me_cube_025.from_pydata([(0.0, 0.0, -1.0), (0.0, 0.0, 1.0), (0.0, 1.0, -1.0), (0.0, 1.0, 1.0), (1.0, 0.0, -1.0), (1.0, 0.0, 1.0), (1.0, 1.0, -1.0), (1.0, 1.0, 1.0)], [], [(0, 1, 3, 2), (2, 3, 7, 6), (6, 7, 5, 4), (4, 5, 1, 0), (7, 3, 1, 5)])
_uv = me_cube_025.uv_layers.new(name='UVMap')
_uv.uv.foreach_set('vector', [0.5, 0.0, 0.5, 0.1, 0.4, 0.1, 0.4, 0.0, 0.5, 0.0, 0.5, 0.1, 0.4, 0.1, 0.4, 0.0, 0.5, 0.0, 0.5, 0.1, 0.4, 0.1, 0.4, 0.0, 0.5, 0.0, 0.5, 0.1, 0.4, 0.1, 0.4, 0.0, 0.3, 0.8, 0.2, 0.8, 0.2, 0.7, 0.3, 0.7])
me_cube_025.materials.append(mat_material_025)
me_cube_025.use_remesh_fix_poles = True
me_cube_025.use_remesh_preserve_attributes = False
me_cube_025.update()
me_cube_026 = bpy.data.meshes.new('Cube.026')
me_cube_026.from_pydata([(0.0, 0.0, -1.0), (0.0, 0.0, 1.0), (0.0, 1.0, -1.0), (0.0, 1.0, 1.0), (1.0, 0.0, -1.0), (1.0, 0.0, 1.0), (1.0, 1.0, -1.0), (1.0, 1.0, 1.0)], [], [(0, 1, 3, 2), (2, 3, 7, 6), (6, 7, 5, 4), (4, 5, 1, 0), (7, 3, 1, 5)])
_uv = me_cube_026.uv_layers.new(name='UVMap')
_uv.uv.foreach_set('vector', [0.5, 0.0, 0.5, 0.1, 0.4, 0.1, 0.4, 0.0, 0.5, 0.0, 0.5, 0.1, 0.4, 0.1, 0.4, 0.0, 0.5, 0.0, 0.5, 0.1, 0.4, 0.1, 0.4, 0.0, 0.5, 0.0, 0.5, 0.1, 0.4, 0.1, 0.4, 0.0, 0.3, 0.8, 0.2, 0.8, 0.2, 0.7, 0.3, 0.7])
me_cube_026.materials.append(mat_material_026)
me_cube_026.use_remesh_fix_poles = True
me_cube_026.use_remesh_preserve_attributes = False
me_cube_026.update()
me_cube_027 = bpy.data.meshes.new('Cube.027')
me_cube_027.from_pydata([(0.0, 0.0, -1.0), (0.0, 0.0, 1.0), (0.0, 1.0, -1.0), (0.0, 1.0, 1.0), (1.0, 0.0, -1.0), (1.0, 0.0, 1.0), (1.0, 1.0, -1.0), (1.0, 1.0, 1.0)], [], [(0, 1, 3, 2), (2, 3, 7, 6), (6, 7, 5, 4), (4, 5, 1, 0), (7, 3, 1, 5)])
_uv = me_cube_027.uv_layers.new(name='UVMap')
_uv.uv.foreach_set('vector', [0.5, 0.0, 0.5, 0.1, 0.4, 0.1, 0.4, 0.0, 0.5, 0.0, 0.5, 0.1, 0.4, 0.1, 0.4, 0.0, 0.5, 0.0, 0.5, 0.1, 0.4, 0.1, 0.4, 0.0, 0.5, 0.0, 0.5, 0.1, 0.4, 0.1, 0.4, 0.0, 0.3, 0.8, 0.2, 0.8, 0.2, 0.7, 0.3, 0.7])
me_cube_027.materials.append(mat_material_027)
me_cube_027.use_remesh_fix_poles = True
me_cube_027.use_remesh_preserve_attributes = False
me_cube_027.update()
me_cube_028 = bpy.data.meshes.new('Cube.028')
me_cube_028.from_pydata([(0.0, 0.0, -1.0), (0.0, 0.0, 1.0), (0.0, 1.0, -1.0), (0.0, 1.0, 1.0), (1.0, 0.0, -1.0), (1.0, 0.0, 1.0), (1.0, 1.0, -1.0), (1.0, 1.0, 1.0)], [], [(0, 1, 3, 2), (2, 3, 7, 6), (6, 7, 5, 4), (4, 5, 1, 0), (7, 3, 1, 5)])
_uv = me_cube_028.uv_layers.new(name='UVMap')
_uv.uv.foreach_set('vector', [0.5, 0.0, 0.5, 0.1, 0.4, 0.1, 0.4, 0.0, 0.5, 0.0, 0.5, 0.1, 0.4, 0.1, 0.4, 0.0, 0.5, 0.0, 0.5, 0.1, 0.4, 0.1, 0.4, 0.0, 0.5, 0.0, 0.5, 0.1, 0.4, 0.1, 0.4, 0.0, 0.3, 0.8, 0.2, 0.8, 0.2, 0.7, 0.3, 0.7])
me_cube_028.materials.append(mat_material_028)
me_cube_028.use_remesh_fix_poles = True
me_cube_028.use_remesh_preserve_attributes = False
me_cube_028.update()
me_cube_029 = bpy.data.meshes.new('Cube.029')
me_cube_029.from_pydata([(0.0, 0.0, -1.0), (0.0, 0.0, 1.0), (0.0, 1.0, -1.0), (0.0, 1.0, 1.0), (1.0, 0.0, -1.0), (1.0, 0.0, 1.0), (1.0, 1.0, -1.0), (1.0, 1.0, 1.0)], [], [(0, 1, 3, 2), (2, 3, 7, 6), (6, 7, 5, 4), (4, 5, 1, 0), (7, 3, 1, 5)])
_uv = me_cube_029.uv_layers.new(name='UVMap')
_uv.uv.foreach_set('vector', [0.5, 0.0, 0.5, 0.1, 0.4, 0.1, 0.4, 0.0, 0.5, 0.0, 0.5, 0.1, 0.4, 0.1, 0.4, 0.0, 0.5, 0.0, 0.5, 0.1, 0.4, 0.1, 0.4, 0.0, 0.5, 0.0, 0.5, 0.1, 0.4, 0.1, 0.4, 0.0, 0.3, 0.8, 0.2, 0.8, 0.2, 0.7, 0.3, 0.7])
me_cube_029.materials.append(mat_material_029)
me_cube_029.use_remesh_fix_poles = True
me_cube_029.use_remesh_preserve_attributes = False
me_cube_029.update()
me_cube_030 = bpy.data.meshes.new('Cube.030')
me_cube_030.from_pydata([(0.0, 0.0, -1.0), (0.0, 0.0, 1.0), (0.0, 1.0, -1.0), (0.0, 1.0, 1.0), (1.0, 0.0, -1.0), (1.0, 0.0, 1.0), (1.0, 1.0, -1.0), (1.0, 1.0, 1.0)], [], [(0, 1, 3, 2), (2, 3, 7, 6), (6, 7, 5, 4), (4, 5, 1, 0), (7, 3, 1, 5)])
_uv = me_cube_030.uv_layers.new(name='UVMap')
_uv.uv.foreach_set('vector', [0.5, 0.0, 0.5, 0.1, 0.4, 0.1, 0.4, 0.0, 0.5, 0.0, 0.5, 0.1, 0.4, 0.1, 0.4, 0.0, 0.5, 0.0, 0.5, 0.1, 0.4, 0.1, 0.4, 0.0, 0.5, 0.0, 0.5, 0.1, 0.4, 0.1, 0.4, 0.0, 0.3, 0.8, 0.2, 0.8, 0.2, 0.7, 0.3, 0.7])
me_cube_030.materials.append(mat_material_030)
me_cube_030.use_remesh_fix_poles = True
me_cube_030.use_remesh_preserve_attributes = False
me_cube_030.update()
me_cube_031 = bpy.data.meshes.new('Cube.031')
me_cube_031.from_pydata([(0.0, 0.0, -1.0), (0.0, 0.0, 1.0), (0.0, 1.0, -1.0), (0.0, 1.0, 1.0), (1.0, 0.0, -1.0), (1.0, 0.0, 1.0), (1.0, 1.0, -1.0), (1.0, 1.0, 1.0)], [], [(0, 1, 3, 2), (2, 3, 7, 6), (6, 7, 5, 4), (4, 5, 1, 0), (7, 3, 1, 5)])
_uv = me_cube_031.uv_layers.new(name='UVMap')
_uv.uv.foreach_set('vector', [0.5, 0.0, 0.5, 0.1, 0.4, 0.1, 0.4, 0.0, 0.5, 0.0, 0.5, 0.1, 0.4, 0.1, 0.4, 0.0, 0.5, 0.0, 0.5, 0.1, 0.4, 0.1, 0.4, 0.0, 0.5, 0.0, 0.5, 0.1, 0.4, 0.1, 0.4, 0.0, 0.3, 0.8, 0.2, 0.8, 0.2, 0.7, 0.3, 0.7])
me_cube_031.materials.append(mat_material_031)
me_cube_031.use_remesh_fix_poles = True
me_cube_031.use_remesh_preserve_attributes = False
me_cube_031.update()
me_cube_032 = bpy.data.meshes.new('Cube.032')
me_cube_032.from_pydata([(0.0, 0.0, -1.0), (0.0, 0.0, 1.0), (0.0, 1.0, -1.0), (0.0, 1.0, 1.0), (1.0, 0.0, -1.0), (1.0, 0.0, 1.0), (1.0, 1.0, -1.0), (1.0, 1.0, 1.0)], [], [(0, 1, 3, 2), (2, 3, 7, 6), (6, 7, 5, 4), (4, 5, 1, 0), (7, 3, 1, 5)])
_uv = me_cube_032.uv_layers.new(name='UVMap')
_uv.uv.foreach_set('vector', [0.5, 0.0, 0.5, 0.1, 0.4, 0.1, 0.4, 0.0, 0.5, 0.0, 0.5, 0.1, 0.4, 0.1, 0.4, 0.0, 0.5, 0.0, 0.5, 0.1, 0.4, 0.1, 0.4, 0.0, 0.5, 0.0, 0.5, 0.1, 0.4, 0.1, 0.4, 0.0, 0.3, 0.8, 0.2, 0.8, 0.2, 0.7, 0.3, 0.7])
me_cube_032.materials.append(mat_material_032)
me_cube_032.use_remesh_fix_poles = True
me_cube_032.use_remesh_preserve_attributes = False
me_cube_032.update()
me_cube_033 = bpy.data.meshes.new('Cube.033')
me_cube_033.from_pydata([(-1.0, -0.5, -1.0), (-1.0, -0.5, 0.0), (-1.0, 0.0, -1.0), (-1.0, 0.0, 0.0), (7.0, -0.5, -1.0), (7.0, -0.5, 0.0), (7.0, 0.0, -1.0), (7.0, 0.0, 0.0)], [], [(2, 3, 7, 6), (4, 5, 1, 0), (7, 3, 1, 5)])
_uv = me_cube_033.uv_layers.new(name='UVMap')
_uv.uv.foreach_set('vector', [0.5, 0.1, 0.4, 0.1, 0.4, 0.0, 0.5, 0.0, 0.5, 0.1, 0.4, 0.1, 0.4, 0.0, 0.5, 0.0, 0.8, 1.0, 0.0, 1.0, 0.0, 0.95, 0.8, 0.95])
me_cube_033.materials.append(mat_material_002)
me_cube_033.use_remesh_fix_poles = True
me_cube_033.use_remesh_preserve_attributes = False
me_cube_033.update()
me_cube_034 = bpy.data.meshes.new('Cube.034')
me_cube_034.from_pydata([(-1.0, -0.5, -1.0), (-1.0, -0.5, 0.0), (-1.0, 0.0, -1.0), (-1.0, 0.0, 0.0), (7.0, -0.5, -1.0), (7.0, -0.5, 0.0), (7.0, 0.0, -1.0), (7.0, 0.0, 0.0)], [], [(2, 3, 7, 6), (4, 5, 1, 0), (7, 3, 1, 5)])
_uv = me_cube_034.uv_layers.new(name='UVMap')
_uv.uv.foreach_set('vector', [0.5, 0.1, 0.4, 0.1, 0.4, 0.0, 0.5, 0.0, 0.5, 0.1, 0.4, 0.1, 0.4, 0.0, 0.5, 0.0, 0.8, 1.0, 0.0, 1.0, 0.0, 0.95, 0.8, 0.95])
me_cube_034.materials.append(mat_material_033)
me_cube_034.use_remesh_fix_poles = True
me_cube_034.use_remesh_preserve_attributes = False
me_cube_034.update()
me_cube_035 = bpy.data.meshes.new('Cube.035')
me_cube_035.from_pydata([(-1.0, -0.5, -1.0), (-1.0, -0.5, 0.0), (-1.0, 0.0, -1.0), (-1.0, 0.0, 0.0), (7.0, -0.5, -1.0), (7.0, -0.5, 0.0), (7.0, 0.0, -1.0), (7.0, 0.0, 0.0)], [], [(2, 3, 7, 6), (4, 5, 1, 0), (7, 3, 1, 5)])
_uv = me_cube_035.uv_layers.new(name='UVMap')
_uv.uv.foreach_set('vector', [0.5, 0.1, 0.4, 0.1, 0.4, 0.0, 0.5, 0.0, 0.5, 0.1, 0.4, 0.1, 0.4, 0.0, 0.5, 0.0, 0.8, 1.0, 0.0, 1.0, 0.0, 0.95, 0.8, 0.95])
me_cube_035.materials.append(mat_material_034)
me_cube_035.use_remesh_fix_poles = True
me_cube_035.use_remesh_preserve_attributes = False
me_cube_035.update()
me_cube_038 = bpy.data.meshes.new('Cube.038')
me_cube_038.from_pydata([(-1.0, -0.5, -1.0), (-1.0, -0.5, 0.0), (-1.0, 0.0, -1.0), (-1.0, 0.0, 0.0), (7.0, -0.5, -1.0), (7.0, -0.5, 0.0), (7.0, 0.0, -1.0), (7.0, 0.0, 0.0)], [], [(2, 3, 7, 6), (4, 5, 1, 0), (7, 3, 1, 5)])
_uv = me_cube_038.uv_layers.new(name='UVMap')
_uv.uv.foreach_set('vector', [0.5, 0.1, 0.4, 0.1, 0.4, 0.0, 0.5, 0.0, 0.5, 0.1, 0.4, 0.1, 0.4, 0.0, 0.5, 0.0, 0.8, 1.0, 0.0, 1.0, 0.0, 0.95, 0.8, 0.95])
me_cube_038.materials.append(mat_material_037)
me_cube_038.use_remesh_fix_poles = True
me_cube_038.use_remesh_preserve_attributes = False
me_cube_038.update()
me_cube_037 = bpy.data.meshes.new('Cube.037')
me_cube_037.from_pydata([(-1.0, -0.5, -1.0), (-1.0, -0.5, 0.0), (-1.0, 0.0, -1.0), (-1.0, 0.0, 0.0), (7.0, -0.5, -1.0), (7.0, -0.5, 0.0), (7.0, 0.0, -1.0), (7.0, 0.0, 0.0)], [], [(2, 3, 7, 6), (4, 5, 1, 0), (7, 3, 1, 5)])
_uv = me_cube_037.uv_layers.new(name='UVMap')
_uv.uv.foreach_set('vector', [0.5, 0.1, 0.4, 0.1, 0.4, 0.0, 0.5, 0.0, 0.5, 0.1, 0.4, 0.1, 0.4, 0.0, 0.5, 0.0, 0.8, 1.0, 0.0, 1.0, 0.0, 0.95, 0.8, 0.95])
me_cube_037.materials.append(mat_material_036)
me_cube_037.use_remesh_fix_poles = True
me_cube_037.use_remesh_preserve_attributes = False
me_cube_037.update()
me_cube_036 = bpy.data.meshes.new('Cube.036')
me_cube_036.from_pydata([(-1.0, -0.5, -1.0), (-1.0, -0.5, 0.0), (-1.0, 0.0, -1.0), (-1.0, 0.0, 0.0), (7.0, -0.5, -1.0), (7.0, -0.5, 0.0), (7.0, 0.0, -1.0), (7.0, 0.0, 0.0)], [], [(2, 3, 7, 6), (4, 5, 1, 0), (7, 3, 1, 5)])
_uv = me_cube_036.uv_layers.new(name='UVMap')
_uv.uv.foreach_set('vector', [0.5, 0.1, 0.4, 0.1, 0.4, 0.0, 0.5, 0.0, 0.5, 0.1, 0.4, 0.1, 0.4, 0.0, 0.5, 0.0, 0.8, 1.0, 0.0, 1.0, 0.0, 0.95, 0.8, 0.95])
me_cube_036.materials.append(mat_material_035)
me_cube_036.use_remesh_fix_poles = True
me_cube_036.use_remesh_preserve_attributes = False
me_cube_036.update()
me_cube_039 = bpy.data.meshes.new('Cube.039')
me_cube_039.from_pydata([(0.5, -7.0, -1.0), (0.5, -7.0, 0.0), (0.5, 1.0, -1.0), (0.5, 1.0, 0.0), (1.0, -7.0, -1.0), (1.0, -7.0, 0.0), (1.0, 1.0, -1.0), (1.0, 1.0, 0.0)], [], [(0, 1, 3, 2), (6, 7, 5, 4), (7, 3, 1, 5)])
_uv = me_cube_039.uv_layers.new(name='UVMap')
_uv.uv.foreach_set('vector', [0.5, 0.1, 0.4, 0.1, 0.4, 0.0, 0.5, 0.0, 0.5, 0.1, 0.4, 0.1, 0.4, 0.0, 0.5, 0.0, 0.2, 0.8, 0.15, 0.8, 0.15, 0.0, 0.2, 0.0])
me_cube_039.materials.append(mat_material_002)
me_cube_039.use_remesh_fix_poles = True
me_cube_039.use_remesh_preserve_attributes = False
me_cube_039.update()
me_cube_040 = bpy.data.meshes.new('Cube.040')
me_cube_040.from_pydata([(0.5, -7.0, -1.0), (0.5, -7.0, 0.0), (0.5, 1.0, -1.0), (0.5, 1.0, 0.0), (1.0, -7.0, -1.0), (1.0, -7.0, 0.0), (1.0, 1.0, -1.0), (1.0, 1.0, 0.0)], [], [(0, 1, 3, 2), (6, 7, 5, 4), (7, 3, 1, 5)])
_uv = me_cube_040.uv_layers.new(name='UVMap')
_uv.uv.foreach_set('vector', [0.5, 0.1, 0.4, 0.1, 0.4, 0.0, 0.5, 0.0, 0.5, 0.1, 0.4, 0.1, 0.4, 0.0, 0.5, 0.0, 0.2, 0.8, 0.15, 0.8, 0.15, 0.0, 0.2, 0.0])
me_cube_040.materials.append(mat_material_038)
me_cube_040.use_remesh_fix_poles = True
me_cube_040.use_remesh_preserve_attributes = False
me_cube_040.update()
me_cube_041 = bpy.data.meshes.new('Cube.041')
me_cube_041.from_pydata([(0.5, -7.0, -1.0), (0.5, -7.0, 0.0), (0.5, 1.0, -1.0), (0.5, 1.0, 0.0), (1.0, -7.0, -1.0), (1.0, -7.0, 0.0), (1.0, 1.0, -1.0), (1.0, 1.0, 0.0)], [], [(0, 1, 3, 2), (6, 7, 5, 4), (7, 3, 1, 5)])
_uv = me_cube_041.uv_layers.new(name='UVMap')
_uv.uv.foreach_set('vector', [0.5, 0.1, 0.4, 0.1, 0.4, 0.0, 0.5, 0.0, 0.5, 0.1, 0.4, 0.1, 0.4, 0.0, 0.5, 0.0, 0.2, 0.8, 0.15, 0.8, 0.15, 0.0, 0.2, 0.0])
me_cube_041.materials.append(mat_material_039)
me_cube_041.use_remesh_fix_poles = True
me_cube_041.use_remesh_preserve_attributes = False
me_cube_041.update()
me_cube_044 = bpy.data.meshes.new('Cube.044')
me_cube_044.from_pydata([(0.5, -7.0, -1.0), (0.5, -7.0, 0.0), (0.5, 1.0, -1.0), (0.5, 1.0, 0.0), (1.0, -7.0, -1.0), (1.0, -7.0, 0.0), (1.0, 1.0, -1.0), (1.0, 1.0, 0.0)], [], [(0, 1, 3, 2), (6, 7, 5, 4), (7, 3, 1, 5)])
_uv = me_cube_044.uv_layers.new(name='UVMap')
_uv.uv.foreach_set('vector', [0.5, 0.1, 0.4, 0.1, 0.4, 0.0, 0.5, 0.0, 0.5, 0.1, 0.4, 0.1, 0.4, 0.0, 0.5, 0.0, 0.2, 0.8, 0.15, 0.8, 0.15, 0.0, 0.2, 0.0])
me_cube_044.materials.append(mat_material_042)
me_cube_044.use_remesh_fix_poles = True
me_cube_044.use_remesh_preserve_attributes = False
me_cube_044.update()
me_cube_043 = bpy.data.meshes.new('Cube.043')
me_cube_043.from_pydata([(0.5, -7.0, -1.0), (0.5, -7.0, 0.0), (0.5, 1.0, -1.0), (0.5, 1.0, 0.0), (1.0, -7.0, -1.0), (1.0, -7.0, 0.0), (1.0, 1.0, -1.0), (1.0, 1.0, 0.0)], [], [(0, 1, 3, 2), (6, 7, 5, 4), (7, 3, 1, 5)])
_uv = me_cube_043.uv_layers.new(name='UVMap')
_uv.uv.foreach_set('vector', [0.5, 0.1, 0.4, 0.1, 0.4, 0.0, 0.5, 0.0, 0.5, 0.1, 0.4, 0.1, 0.4, 0.0, 0.5, 0.0, 0.2, 0.8, 0.15, 0.8, 0.15, 0.0, 0.2, 0.0])
me_cube_043.materials.append(mat_material_041)
me_cube_043.use_remesh_fix_poles = True
me_cube_043.use_remesh_preserve_attributes = False
me_cube_043.update()
me_cube_042 = bpy.data.meshes.new('Cube.042')
me_cube_042.from_pydata([(0.5, -7.0, -1.0), (0.5, -7.0, 0.0), (0.5, 1.0, -1.0), (0.5, 1.0, 0.0), (1.0, -7.0, -1.0), (1.0, -7.0, 0.0), (1.0, 1.0, -1.0), (1.0, 1.0, 0.0)], [], [(0, 1, 3, 2), (6, 7, 5, 4), (7, 3, 1, 5)])
_uv = me_cube_042.uv_layers.new(name='UVMap')
_uv.uv.foreach_set('vector', [0.5, 0.1, 0.4, 0.1, 0.4, 0.0, 0.5, 0.0, 0.5, 0.1, 0.4, 0.1, 0.4, 0.0, 0.5, 0.0, 0.2, 0.8, 0.15, 0.8, 0.15, 0.0, 0.2, 0.0])
me_cube_042.materials.append(mat_material_040)
me_cube_042.use_remesh_fix_poles = True
me_cube_042.use_remesh_preserve_attributes = False
me_cube_042.update()
me_cube_045 = bpy.data.meshes.new('Cube.045')
me_cube_045.from_pydata([(-7.0, 0.0, -1.0), (-7.0, 0.0, 0.0), (-7.0, 0.5, -1.0), (-7.0, 0.5, 0.0), (1.0, 0.0, -1.0), (1.0, 0.0, 0.0), (1.0, 0.5, -1.0), (1.0, 0.5, 0.0)], [], [(2, 3, 7, 6), (4, 5, 1, 0), (7, 3, 1, 5)])
_uv = me_cube_045.uv_layers.new(name='UVMap')
_uv.uv.foreach_set('vector', [0.5, 0.1, 0.4, 0.1, 0.4, 0.0, 0.5, 0.0, 0.5, 0.1, 0.4, 0.1, 0.4, 0.0, 0.5, 0.0, 0.8, 0.85, 0.0, 0.85, 0.0, 0.8, 0.8, 0.8])
me_cube_045.materials.append(mat_material_002)
me_cube_045.use_remesh_fix_poles = True
me_cube_045.use_remesh_preserve_attributes = False
me_cube_045.update()
me_cube_046 = bpy.data.meshes.new('Cube.046')
me_cube_046.from_pydata([(-7.0, 0.0, -1.0), (-7.0, 0.0, 0.0), (-7.0, 0.5, -1.0), (-7.0, 0.5, 0.0), (1.0, 0.0, -1.0), (1.0, 0.0, 0.0), (1.0, 0.5, -1.0), (1.0, 0.5, 0.0)], [], [(2, 3, 7, 6), (4, 5, 1, 0), (7, 3, 1, 5)])
_uv = me_cube_046.uv_layers.new(name='UVMap')
_uv.uv.foreach_set('vector', [0.5, 0.1, 0.4, 0.1, 0.4, 0.0, 0.5, 0.0, 0.5, 0.1, 0.4, 0.1, 0.4, 0.0, 0.5, 0.0, 0.8, 0.85, 0.0, 0.85, 0.0, 0.8, 0.8, 0.8])
me_cube_046.materials.append(mat_material_043)
me_cube_046.use_remesh_fix_poles = True
me_cube_046.use_remesh_preserve_attributes = False
me_cube_046.update()
me_cube_047 = bpy.data.meshes.new('Cube.047')
me_cube_047.from_pydata([(-7.0, 0.0, -1.0), (-7.0, 0.0, 0.0), (-7.0, 0.5, -1.0), (-7.0, 0.5, 0.0), (1.0, 0.0, -1.0), (1.0, 0.0, 0.0), (1.0, 0.5, -1.0), (1.0, 0.5, 0.0)], [], [(2, 3, 7, 6), (4, 5, 1, 0), (7, 3, 1, 5)])
_uv = me_cube_047.uv_layers.new(name='UVMap')
_uv.uv.foreach_set('vector', [0.5, 0.1, 0.4, 0.1, 0.4, 0.0, 0.5, 0.0, 0.5, 0.1, 0.4, 0.1, 0.4, 0.0, 0.5, 0.0, 0.8, 0.85, 0.0, 0.85, 0.0, 0.8, 0.8, 0.8])
me_cube_047.materials.append(mat_material_044)
me_cube_047.use_remesh_fix_poles = True
me_cube_047.use_remesh_preserve_attributes = False
me_cube_047.update()
me_cube_050 = bpy.data.meshes.new('Cube.050')
me_cube_050.from_pydata([(-7.0, 0.0, -1.0), (-7.0, 0.0, 0.0), (-7.0, 0.5, -1.0), (-7.0, 0.5, 0.0), (1.0, 0.0, -1.0), (1.0, 0.0, 0.0), (1.0, 0.5, -1.0), (1.0, 0.5, 0.0)], [], [(2, 3, 7, 6), (4, 5, 1, 0), (7, 3, 1, 5)])
_uv = me_cube_050.uv_layers.new(name='UVMap')
_uv.uv.foreach_set('vector', [0.5, 0.1, 0.4, 0.1, 0.4, 0.0, 0.5, 0.0, 0.5, 0.1, 0.4, 0.1, 0.4, 0.0, 0.5, 0.0, 0.8, 0.85, 0.0, 0.85, 0.0, 0.8, 0.8, 0.8])
me_cube_050.materials.append(mat_material_047)
me_cube_050.use_remesh_fix_poles = True
me_cube_050.use_remesh_preserve_attributes = False
me_cube_050.update()
me_cube_049 = bpy.data.meshes.new('Cube.049')
me_cube_049.from_pydata([(-7.0, 0.0, -1.0), (-7.0, 0.0, 0.0), (-7.0, 0.5, -1.0), (-7.0, 0.5, 0.0), (1.0, 0.0, -1.0), (1.0, 0.0, 0.0), (1.0, 0.5, -1.0), (1.0, 0.5, 0.0)], [], [(2, 3, 7, 6), (4, 5, 1, 0), (7, 3, 1, 5)])
_uv = me_cube_049.uv_layers.new(name='UVMap')
_uv.uv.foreach_set('vector', [0.5, 0.1, 0.4, 0.1, 0.4, 0.0, 0.5, 0.0, 0.5, 0.1, 0.4, 0.1, 0.4, 0.0, 0.5, 0.0, 0.8, 0.85, 0.0, 0.85, 0.0, 0.8, 0.8, 0.8])
me_cube_049.materials.append(mat_material_046)
me_cube_049.use_remesh_fix_poles = True
me_cube_049.use_remesh_preserve_attributes = False
me_cube_049.update()
me_cube_048 = bpy.data.meshes.new('Cube.048')
me_cube_048.from_pydata([(-7.0, 0.0, -1.0), (-7.0, 0.0, 0.0), (-7.0, 0.5, -1.0), (-7.0, 0.5, 0.0), (1.0, 0.0, -1.0), (1.0, 0.0, 0.0), (1.0, 0.5, -1.0), (1.0, 0.5, 0.0)], [], [(2, 3, 7, 6), (4, 5, 1, 0), (7, 3, 1, 5)])
_uv = me_cube_048.uv_layers.new(name='UVMap')
_uv.uv.foreach_set('vector', [0.5, 0.1, 0.4, 0.1, 0.4, 0.0, 0.5, 0.0, 0.5, 0.1, 0.4, 0.1, 0.4, 0.0, 0.5, 0.0, 0.8, 0.85, 0.0, 0.85, 0.0, 0.8, 0.8, 0.8])
me_cube_048.materials.append(mat_material_045)
me_cube_048.use_remesh_fix_poles = True
me_cube_048.use_remesh_preserve_attributes = False
me_cube_048.update()
me_cube_051 = bpy.data.meshes.new('Cube.051')
me_cube_051.from_pydata([(0.0, -1.0, -1.0), (0.0, -1.0, 0.0), (0.0, 7.0, -1.0), (0.0, 7.0, 0.0), (0.5, -1.0, -1.0), (0.5, -1.0, 0.0), (0.5, 7.0, -1.0), (0.5, 7.0, 0.0)], [], [(0, 1, 3, 2), (6, 7, 5, 4), (7, 3, 1, 5)])
_uv = me_cube_051.uv_layers.new(name='UVMap')
_uv.uv.foreach_set('vector', [0.5, 0.1, 0.4, 0.1, 0.4, 0.0, 0.5, 0.0, 0.5, 0.1, 0.4, 0.1, 0.4, 0.0, 0.5, 0.0, 0.05, 0.8, 0.0, 0.8, 0.0, 0.0, 0.05, 0.0])
me_cube_051.materials.append(mat_material_002)
me_cube_051.use_remesh_fix_poles = True
me_cube_051.use_remesh_preserve_attributes = False
me_cube_051.update()
me_cube_052 = bpy.data.meshes.new('Cube.052')
me_cube_052.from_pydata([(0.0, -1.0, -1.0), (0.0, -1.0, 0.0), (0.0, 7.0, -1.0), (0.0, 7.0, 0.0), (0.5, -1.0, -1.0), (0.5, -1.0, 0.0), (0.5, 7.0, -1.0), (0.5, 7.0, 0.0)], [], [(0, 1, 3, 2), (6, 7, 5, 4), (7, 3, 1, 5)])
_uv = me_cube_052.uv_layers.new(name='UVMap')
_uv.uv.foreach_set('vector', [0.5, 0.1, 0.4, 0.1, 0.4, 0.0, 0.5, 0.0, 0.5, 0.1, 0.4, 0.1, 0.4, 0.0, 0.5, 0.0, 0.05, 0.8, 0.0, 0.8, 0.0, 0.0, 0.05, 0.0])
me_cube_052.materials.append(mat_material_048)
me_cube_052.use_remesh_fix_poles = True
me_cube_052.use_remesh_preserve_attributes = False
me_cube_052.update()
me_cube_053 = bpy.data.meshes.new('Cube.053')
me_cube_053.from_pydata([(0.0, -1.0, -1.0), (0.0, -1.0, 0.0), (0.0, 7.0, -1.0), (0.0, 7.0, 0.0), (0.5, -1.0, -1.0), (0.5, -1.0, 0.0), (0.5, 7.0, -1.0), (0.5, 7.0, 0.0)], [], [(0, 1, 3, 2), (6, 7, 5, 4), (7, 3, 1, 5)])
_uv = me_cube_053.uv_layers.new(name='UVMap')
_uv.uv.foreach_set('vector', [0.5, 0.1, 0.4, 0.1, 0.4, 0.0, 0.5, 0.0, 0.5, 0.1, 0.4, 0.1, 0.4, 0.0, 0.5, 0.0, 0.05, 0.8, 0.0, 0.8, 0.0, 0.0, 0.05, 0.0])
me_cube_053.materials.append(mat_material_049)
me_cube_053.use_remesh_fix_poles = True
me_cube_053.use_remesh_preserve_attributes = False
me_cube_053.update()
me_cube_056 = bpy.data.meshes.new('Cube.056')
me_cube_056.from_pydata([(0.0, -1.0, -1.0), (0.0, -1.0, 0.0), (0.0, 7.0, -1.0), (0.0, 7.0, 0.0), (0.5, -1.0, -1.0), (0.5, -1.0, 0.0), (0.5, 7.0, -1.0), (0.5, 7.0, 0.0)], [], [(0, 1, 3, 2), (6, 7, 5, 4), (7, 3, 1, 5)])
_uv = me_cube_056.uv_layers.new(name='UVMap')
_uv.uv.foreach_set('vector', [0.5, 0.1, 0.4, 0.1, 0.4, 0.0, 0.5, 0.0, 0.5, 0.1, 0.4, 0.1, 0.4, 0.0, 0.5, 0.0, 0.05, 0.8, 0.0, 0.8, 0.0, 0.0, 0.05, 0.0])
me_cube_056.materials.append(mat_material_052)
me_cube_056.use_remesh_fix_poles = True
me_cube_056.use_remesh_preserve_attributes = False
me_cube_056.update()
me_cube_055 = bpy.data.meshes.new('Cube.055')
me_cube_055.from_pydata([(0.0, -1.0, -1.0), (0.0, -1.0, 0.0), (0.0, 7.0, -1.0), (0.0, 7.0, 0.0), (0.5, -1.0, -1.0), (0.5, -1.0, 0.0), (0.5, 7.0, -1.0), (0.5, 7.0, 0.0)], [], [(0, 1, 3, 2), (6, 7, 5, 4), (7, 3, 1, 5)])
_uv = me_cube_055.uv_layers.new(name='UVMap')
_uv.uv.foreach_set('vector', [0.5, 0.1, 0.4, 0.1, 0.4, 0.0, 0.5, 0.0, 0.5, 0.1, 0.4, 0.1, 0.4, 0.0, 0.5, 0.0, 0.05, 0.8, 0.0, 0.8, 0.0, 0.0, 0.05, 0.0])
me_cube_055.materials.append(mat_material_051)
me_cube_055.use_remesh_fix_poles = True
me_cube_055.use_remesh_preserve_attributes = False
me_cube_055.update()
me_cube_054 = bpy.data.meshes.new('Cube.054')
me_cube_054.from_pydata([(0.0, -1.0, -1.0), (0.0, -1.0, 0.0), (0.0, 7.0, -1.0), (0.0, 7.0, 0.0), (0.5, -1.0, -1.0), (0.5, -1.0, 0.0), (0.5, 7.0, -1.0), (0.5, 7.0, 0.0)], [], [(0, 1, 3, 2), (6, 7, 5, 4), (7, 3, 1, 5)])
_uv = me_cube_054.uv_layers.new(name='UVMap')
_uv.uv.foreach_set('vector', [0.5, 0.1, 0.4, 0.1, 0.4, 0.0, 0.5, 0.0, 0.5, 0.1, 0.4, 0.1, 0.4, 0.0, 0.5, 0.0, 0.05, 0.8, 0.0, 0.8, 0.0, 0.0, 0.05, 0.0])
me_cube_054.materials.append(mat_material_050)
me_cube_054.use_remesh_fix_poles = True
me_cube_054.use_remesh_preserve_attributes = False
me_cube_054.update()

# ---- objects
ob_cube = bpy.data.objects.new('Cube', me_cube_001)
ob_cube_001 = bpy.data.objects.new('Cube.001', me_cube_002)
ob_cube_002 = bpy.data.objects.new('Cube.002', me_cube_006)
ob_cube_003 = bpy.data.objects.new('Cube.003', me_cube_007)
ob_cube_004 = bpy.data.objects.new('Cube.004', me_cube_008)
ob_cube_005 = bpy.data.objects.new('Cube.005', me_cube_009)
ob_cube_006 = bpy.data.objects.new('Cube.006', me_cube_010)
ob_cube_007 = bpy.data.objects.new('Cube.007', me_cube_011)
ob_cube_008 = bpy.data.objects.new('Cube.008', me_cube_012)
ob_cube_009 = bpy.data.objects.new('Cube.009', me_cube_013)
ob_cube_010 = bpy.data.objects.new('Cube.010', me_cube_014)
ob_cube_011 = bpy.data.objects.new('Cube.011', me_cube_015)
ob_cube_012 = bpy.data.objects.new('Cube.012', me_cube_016)
ob_cube_013 = bpy.data.objects.new('Cube.013', me_cube_017)
ob_cube_014 = bpy.data.objects.new('Cube.014', me_cube_018)
ob_cube_015 = bpy.data.objects.new('Cube.015', me_cube_019)
ob_cube_016 = bpy.data.objects.new('Cube.016', me_cube_020)
ob_cube_017 = bpy.data.objects.new('Cube.017', me_cube_021)
ob_cube_018 = bpy.data.objects.new('Cube.018', me_cube_022)
ob_cube_019 = bpy.data.objects.new('Cube.019', me_cube_023)
ob_cube_020 = bpy.data.objects.new('Cube.020', me_cube_024)
ob_cube_021 = bpy.data.objects.new('Cube.021', me_cube_025)
ob_cube_022 = bpy.data.objects.new('Cube.022', me_cube_026)
ob_cube_023 = bpy.data.objects.new('Cube.023', me_cube_027)
ob_cube_024 = bpy.data.objects.new('Cube.024', me_cube_028)
ob_cube_025 = bpy.data.objects.new('Cube.025', me_cube_029)
ob_cube_026 = bpy.data.objects.new('Cube.026', me_cube_030)
ob_cube_027 = bpy.data.objects.new('Cube.027', me_cube_031)
ob_cube_028 = bpy.data.objects.new('Cube.028', me_cube_032)
ob_cube_029 = bpy.data.objects.new('Cube.029', me_cube_033)
ob_cube_030 = bpy.data.objects.new('Cube.030', me_cube_034)
ob_cube_031 = bpy.data.objects.new('Cube.031', me_cube_035)
ob_cube_034 = bpy.data.objects.new('Cube.034', me_cube_038)
ob_cube_033 = bpy.data.objects.new('Cube.033', me_cube_037)
ob_cube_032 = bpy.data.objects.new('Cube.032', me_cube_036)
ob_cube_035 = bpy.data.objects.new('Cube.035', me_cube_039)
ob_cube_036 = bpy.data.objects.new('Cube.036', me_cube_040)
ob_cube_037 = bpy.data.objects.new('Cube.037', me_cube_041)
ob_cube_040 = bpy.data.objects.new('Cube.040', me_cube_044)
ob_cube_039 = bpy.data.objects.new('Cube.039', me_cube_043)
ob_cube_038 = bpy.data.objects.new('Cube.038', me_cube_042)
ob_cube_041 = bpy.data.objects.new('Cube.041', me_cube_045)
ob_cube_042 = bpy.data.objects.new('Cube.042', me_cube_046)
ob_cube_043 = bpy.data.objects.new('Cube.043', me_cube_047)
ob_cube_046 = bpy.data.objects.new('Cube.046', me_cube_050)
ob_cube_045 = bpy.data.objects.new('Cube.045', me_cube_049)
ob_cube_044 = bpy.data.objects.new('Cube.044', me_cube_048)
ob_cube_047 = bpy.data.objects.new('Cube.047', me_cube_051)
ob_cube_048 = bpy.data.objects.new('Cube.048', me_cube_052)
ob_cube_049 = bpy.data.objects.new('Cube.049', me_cube_053)
ob_cube_052 = bpy.data.objects.new('Cube.052', me_cube_056)
ob_cube_051 = bpy.data.objects.new('Cube.051', me_cube_055)
ob_cube_050 = bpy.data.objects.new('Cube.050', me_cube_054)

# ---- transforms, parenting, visibility, modifiers, constraints
ob_cube.location = (8.0, -2.0, 1.0)
ob_cube_001.location = (1.0, 26.0, 1.0)
ob_cube_002.location = (9.0, 26.0, 1.0)
ob_cube_003.location = (18.0, 26.0, 1.0)
ob_cube_004.location = (26.0, 26.0, 1.0)
ob_cube_005.location = (26.0, 18.0, 1.0)
ob_cube_006.location = (26.0, 9.0, 1.0)
ob_cube_007.location = (26.0, 1.0, 1.0)
ob_cube_008.location = (26.0, -2.0, 1.0)
ob_cube_009.location = (26.0, -10.0, 1.0)
ob_cube_010.location = (26.0, -19.0, 1.0)
ob_cube_011.location = (26.0, -27.0, 1.0)
ob_cube_012.location = (18.0, -27.0, 1.0)
ob_cube_013.location = (9.0, -27.0, 1.0)
ob_cube_014.location = (1.0, -27.0, 1.0)
ob_cube_015.location = (-2.0, -27.0, 1.0)
ob_cube_016.location = (-10.0, -27.0, 1.0)
ob_cube_017.location = (-19.0, -27.0, 1.0)
ob_cube_018.location = (-27.0, -27.0, 1.0)
ob_cube_019.location = (-27.0, -19.0, 1.0)
ob_cube_020.location = (-27.0, -10.0, 1.0)
ob_cube_021.location = (-27.0, -2.0, 1.0)
ob_cube_022.location = (-27.0, 1.0, 1.0)
ob_cube_023.location = (-27.0, 9.0, 1.0)
ob_cube_024.location = (-27.0, 18.0, 1.0)
ob_cube_025.location = (-27.0, 26.0, 1.0)
ob_cube_026.location = (-19.0, 26.0, 1.0)
ob_cube_027.location = (-10.0, 26.0, 1.0)
ob_cube_028.location = (-2.0, 26.0, 1.0)
ob_cube_029.location = (3.0, 27.0, 1.0)
ob_cube_030.location = (11.0, 27.0, 1.0)
ob_cube_031.location = (19.0, 27.0, 1.0)
ob_cube_034.location = (-25.0, 27.0, 1.0)
ob_cube_033.location = (-17.0, 27.0, 1.0)
ob_cube_032.location = (-9.0, 27.0, 1.0)
ob_cube_035.location = (26.0, 25.0, 1.0)
ob_cube_036.location = (26.0, 17.0, 1.0)
ob_cube_037.location = (26.0, 9.0, 1.0)
ob_cube_040.location = (26.0, -3.0, 1.0)
ob_cube_039.location = (26.0, -11.0, 1.0)
ob_cube_038.location = (26.0, -19.0, 1.0)
ob_cube_041.location = (25.0, -27.0, 1.0)
ob_cube_042.location = (17.0, -27.0, 1.0)
ob_cube_043.location = (9.0, -27.0, 1.0)
ob_cube_046.location = (-3.0, -27.0, 1.0)
ob_cube_045.location = (-11.0, -27.0, 1.0)
ob_cube_044.location = (-19.0, -27.0, 1.0)
ob_cube_047.location = (-27.0, -25.0, 1.0)
ob_cube_048.location = (-27.0, -17.0, 1.0)
ob_cube_049.location = (-27.0, -9.0, 1.0)
ob_cube_052.location = (-27.0, 3.0, 1.0)
ob_cube_051.location = (-27.0, 11.0, 1.0)
ob_cube_050.location = (-27.0, 19.0, 1.0)

# ---- collection membership
col_collection.objects.link(ob_cube)
col_collection.objects.link(ob_cube_001)
col_collection.objects.link(ob_cube_002)
col_collection.objects.link(ob_cube_003)
col_collection.objects.link(ob_cube_004)
col_collection.objects.link(ob_cube_005)
col_collection.objects.link(ob_cube_006)
col_collection.objects.link(ob_cube_007)
col_collection.objects.link(ob_cube_008)
col_collection.objects.link(ob_cube_009)
col_collection.objects.link(ob_cube_010)
col_collection.objects.link(ob_cube_011)
col_collection.objects.link(ob_cube_012)
col_collection.objects.link(ob_cube_013)
col_collection.objects.link(ob_cube_014)
col_collection.objects.link(ob_cube_015)
col_collection.objects.link(ob_cube_016)
col_collection.objects.link(ob_cube_017)
col_collection.objects.link(ob_cube_018)
col_collection.objects.link(ob_cube_019)
col_collection.objects.link(ob_cube_020)
col_collection.objects.link(ob_cube_021)
col_collection.objects.link(ob_cube_022)
col_collection.objects.link(ob_cube_023)
col_collection.objects.link(ob_cube_024)
col_collection.objects.link(ob_cube_025)
col_collection.objects.link(ob_cube_026)
col_collection.objects.link(ob_cube_027)
col_collection.objects.link(ob_cube_028)
col_collection.objects.link(ob_cube_029)
col_collection.objects.link(ob_cube_030)
col_collection.objects.link(ob_cube_031)
col_collection.objects.link(ob_cube_034)
col_collection.objects.link(ob_cube_033)
col_collection.objects.link(ob_cube_032)
col_collection.objects.link(ob_cube_035)
col_collection.objects.link(ob_cube_036)
col_collection.objects.link(ob_cube_037)
col_collection.objects.link(ob_cube_040)
col_collection.objects.link(ob_cube_039)
col_collection.objects.link(ob_cube_038)
col_collection.objects.link(ob_cube_041)
col_collection.objects.link(ob_cube_042)
col_collection.objects.link(ob_cube_043)
col_collection.objects.link(ob_cube_046)
col_collection.objects.link(ob_cube_045)
col_collection.objects.link(ob_cube_044)
col_collection.objects.link(ob_cube_047)
col_collection.objects.link(ob_cube_048)
col_collection.objects.link(ob_cube_049)
col_collection.objects.link(ob_cube_052)
col_collection.objects.link(ob_cube_051)
col_collection.objects.link(ob_cube_050)

# ---- scene / render settings (as saved in the file)
scene.frame_start = 1; scene.frame_end = 250; scene.frame_set(1)
scene.render.engine = 'BLENDER_EEVEE_NEXT'
scene.cycles.sampling_pattern = 'TABULATED_SOBOL'
scene.cycles.use_light_tree = False
scene.view_settings.view_transform = 'Filmic'
bpy.context.view_layer.update()

# ---- added for rendering (the .blend has no active camera and no usable light): camera, sun
cam_auto = bpy.data.cameras.new('AutoCamera')
cam_auto.lens = 50.0
cam_auto.sensor_width = 36.0
cam_auto.clip_end = 1240.45
ob_auto_camera = bpy.data.objects.new('AutoCamera', cam_auto)
scene.collection.objects.link(ob_auto_camera)
ob_auto_camera.location = (70.6813, -84.8176, 57.5451)
ob_auto_camera.rotation_euler = (1.09748, -7.21219e-08, 0.694738)
scene.camera = ob_auto_camera
light_auto_sun = bpy.data.lights.new('AutoSun', 'SUN')
light_auto_sun.energy = 3.0
light_auto_sun.angle = 0.0523599
ob_auto_sun = bpy.data.objects.new('AutoSun', light_auto_sun)
scene.collection.objects.link(ob_auto_sun)
ob_auto_sun.rotation_euler = (0.872665, 0.174533, 0.523599)
bpy.context.view_layer.update()
